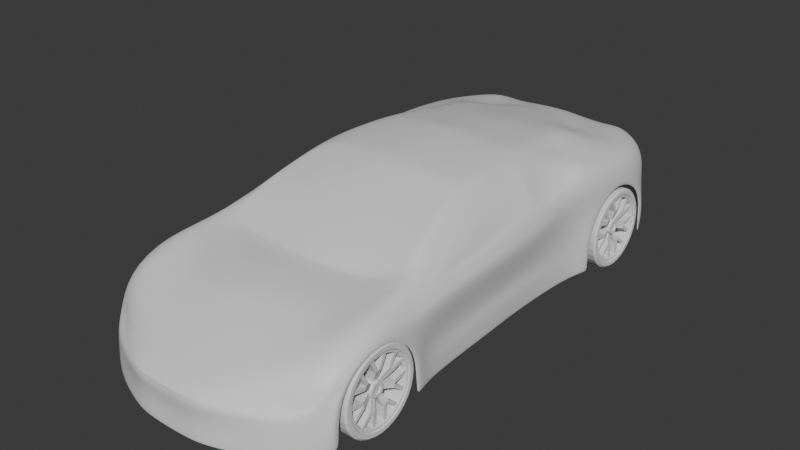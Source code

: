 # Source: Coche061.blend  (saved by Blender 4.3.32; exported with 4.5.12 LTS)
import bpy
from mathutils import Matrix  # noqa: F401  (used for matrix-valued properties, if any)

bpy.ops.wm.read_factory_settings(use_empty=True)
scene = bpy.context.scene
scene.name = 'Scene'

# ---- collections
col_collection = bpy.data.collections.new('Collection'); scene.collection.children.link(col_collection)

# ---- materials (node trees are filled in below, after node groups)
mat_material = bpy.data.materials.new('Material')
mat_material.alpha_threshold = 0.0
mat_material.roughness = 0.5
mat_material.line_color = (0.0, 0.0, 0.0, 1.0)

# ---- material node trees
mat_material.use_nodes = True; mat_material.node_tree.nodes.clear()
_N = mat_material.node_tree.nodes; _L = mat_material.node_tree.links
n0 = _N.new('ShaderNodeOutputMaterial'); n0.name = 'Material Output'; n0.location = (300, 300)
n1 = _N.new('ShaderNodeBsdfPrincipled'); n1.name = 'Principled BSDF'; n1.location = (10, 300)
n1.inputs[3].default_value = 1.45
_L.new(n1.outputs[0], n0.inputs[0])
n0.is_active_output = True

# ---- world
world_world = bpy.data.worlds.new('World'); scene.world = world_world
world_world.use_nodes = True; world_world.node_tree.nodes.clear()
_N = world_world.node_tree.nodes; _L = world_world.node_tree.links
n0 = _N.new('ShaderNodeOutputWorld'); n0.name = 'World Output'; n0.location = (300, 300)
n1 = _N.new('ShaderNodeBackground'); n1.name = 'Background'; n1.location = (10, 300)
n1.inputs[0].default_value = (0.05088, 0.05088, 0.05088, 1.0)
_L.new(n1.outputs[0], n0.inputs[0])
n0.is_active_output = True
world_world.color = (0.05088, 0.05088, 0.05088)
world_world.sun_shadow_jitter_overblur = 0.0

# ---- meshes
me_cube = bpy.data.meshes.new('Cube')
me_cube.from_pydata([(0.5601, 1.375, 0.1929), (0.5991, 1.332, -0.1892), (0.5781, -1.225, -0.05842), (0.6067, -1.248, -0.2698), (0.2222, -1.466, -0.06447), (0.6281, -0.517, -0.2518), (0.616, -0.5021, 0.1835), (0.0, 1.48, -0.1892), (0.0, -1.48, -0.06382), (0.0, -1.481, -0.2826), (0.0, 1.523, 0.1982), (0.2918, 1.468, -0.1873), (0.6082, 0.1556, -0.2502), (0.5962, 0.2997, 0.2368), (0.6071, -0.6337, 0.1725), (0.6555, -0.6279, -0.258), (0.411, 1.154, 0.2955), (0.0, -0.7045, 0.2097), (0.614, -1.164, 0.08646), (0.4055, 1.013, 0.3452), (0.0, -1.184, 0.1139), (0.6555, -1.186, -0.2644), (0.1534, 1.479, -0.1873), (0.62, -0.9106, 0.1929), (0.3768, 0.7999, 0.3587), (0.0, -0.9633, 0.1982), (0.6555, 0.7163, -0.2518), (0.5352, -0.4567, 0.2616), (0.6239, 0.7463, 0.2925), (0.1161, -1.481, -0.2788), (0.4096, 0.3539, 0.4304), (0.619, 1.003, 0.2667), (0.6555, 1.285, -0.2474), (0.4148, 1.468, 0.2641), (0.6077, 1.274, 0.2311), (0.4905, -0.2323, 0.3442), (0.5814, -0.463, 0.2207), (0.4917, -1.357, -0.2832), (0.4762, 1.451, 0.2505), (0.478, 1.409, -0.1756), (0.4294, -1.341, -0.06904), (0.5117, 0.3301, 0.3477), (0.0, 1.468, 0.2707), (0.5769, -0.6032, 0.2234), (0.0, 1.283, 0.3103), (0.547, -1.171, 0.1139), (0.5886, -0.4255, 0.2281), (0.561, -0.9118, 0.2069), (0.6004, -0.4587, 0.1943), (0.5302, 0.7942, 0.324), (0.551, 1.003, 0.3061), (0.0, 0.3539, 0.4906), (0.5562, 1.235, 0.2692), (0.2222, -1.468, -0.2788), (0.2918, 1.51, 0.1922), (0.5006, -0.6233, 0.2083), (0.3504, -1.184, 0.0931), (0.3039, 1.109, 0.302), (0.4529, -0.9087, 0.1797), (0.3284, 1.011, 0.3623), (0.3388, 0.809, 0.3931), (0.5042, -0.4601, 0.3018), (0.3854, 0.3557, 0.4498), (0.2918, 1.455, 0.2633), (0.4542, -0.2305, 0.3851), (0.5991, 1.375, 0.121), (0.6523, -0.517, 0.121), (0.6067, -1.235, -0.08993), (0.0, 1.523, 0.121), (0.0, -1.483, -0.09735), (0.6325, 0.3347, 0.1226), (0.6555, -0.721, 0.07498), (0.6555, -1.126, 0.05278), (0.6555, -0.9171, 0.145), (0.6555, 0.8066, 0.1051), (0.6555, 1.001, 0.1839), (0.6555, 1.215, 0.08491), (0.4917, -1.343, -0.1011), (0.478, 1.451, 0.121), (0.2918, 1.51, 0.1166), (0.2222, -1.469, -0.09732), (0.5991, 1.375, -0.05654), (0.6101, -0.517, -0.06103), (0.6067, -1.241, -0.167), (0.0, 1.523, -0.05654), (0.0, -1.468, -0.1797), (0.5902, 0.2564, -0.06103), (0.6555, -0.6441, -0.05678), (0.6555, -1.186, -0.1027), (0.6555, 0.7154, -0.05742), (0.6555, 1.284, -0.05124), (0.4917, -1.35, -0.1748), (0.478, 1.451, -0.04876), (0.2918, 1.51, -0.05734), (0.2222, -1.455, -0.178), (0.2631, -0.6801, 0.1922), (0.6555, -0.6529, -0.2606), (0.6555, -0.6737, -0.06), (0.6555, -1.158, -0.1016), (0.6555, -1.152, -0.2589), (0.1831, -1.184, 0.1097), (0.6555, 0.7444, -0.05713), (0.6555, 0.738, -0.252), (0.1534, 1.521, 0.1922), (0.1161, -1.48, -0.06447), (0.6555, 1.258, -0.2416), (0.6555, 1.259, -0.05752), (0.6555, 1.198, 0.07012), (0.6555, 1.002, 0.1612), (0.6555, 0.8263, 0.08925), (0.6555, -0.7354, 0.05519), (0.6555, -0.9157, 0.1225), (0.6555, -1.096, 0.0452), (0.163, 1.239, 0.302), (0.2367, -0.9348, 0.1922), (0.5138, 0.2969, 0.3439), (0.206, 0.3548, 0.4726), (0.1534, 1.466, 0.2633), (0.5921, -0.06354, 0.2086), (0.1161, -1.483, -0.09732), (0.1534, 1.521, 0.1166), (0.1534, 1.521, -0.05734), (0.1161, -1.468, -0.178), (0.6069, -0.06826, 0.1993), (0.6189, -0.06556, -0.2518), (0.4457, 9.894e-05, 0.4289), (0.5542, 0.5746, 0.2637), (4.474e-18, -0.02819, 0.4748), (0.4194, 0.001931, 0.4449), (0.6432, -0.06556, 0.121), (0.6009, -0.06556, -0.06103), (0.22, -0.0183, 0.4632), (0.6281, -0.517, -0.1523), (0.6082, 0.2203, -0.1171), (0.6555, -0.6361, -0.1554), (0.6555, 0.7159, -0.1527), (0.6555, -0.6635, -0.1583), (0.6555, 0.7413, -0.1527), (0.6189, -0.07111, -0.1301), (0.5937, 0.5763, 0.2444), (0.6115, 0.592, -0.2568), (0.3929, 0.5804, 0.4055), (0.0, 0.989, 0.3751), (0.3617, 0.586, 0.421), (0.6115, 0.584, 0.1425), (0.6026, 0.5989, -0.0592), (0.6115, 0.594, -0.1483), (0.2604, -0.6388, 0.2125), (0.4664, -0.5895, 0.2264), (0.0, -0.5019, 0.3152), (0.0, -0.6599, 0.2276), (0.0, -0.2899, 0.404), (0.0, -0.07848, 0.4662), (0.2601, -0.4864, 0.3078), (0.4696, -0.4478, 0.3075), (0.2417, -0.2811, 0.3948), (0.4262, -0.2486, 0.3798), (0.396, -0.05234, 0.4402), (0.223, -0.06989, 0.4561), (0.5824, 0.2716, 0.2428), (0.4208, 0.3185, 0.4192), (0.4978, -0.2154, 0.3407), (0.4537, -0.003743, 0.4178), (0.5415, -0.05298, 0.3161), (0.5628, 0.3596, 0.2578), (0.5099, 0.3814, 0.3448), (0.4297, 0.4, 0.4097), (0.404, 0.7501, 0.3534), (0.5244, 0.7456, 0.3262), (0.5779, 0.7081, 0.3015), (0.4167, 0.5778, 0.3902), (0.4968, 0.5796, 0.344), (0.1723, 0.9881, 0.3666), (0.0, 1.229, 0.3204), (0.0, 0.7995, 0.4222), (0.0, 0.6044, 0.451), (0.0, 0.4263, 0.4807), (0.163, 1.209, 0.3217), (0.2643, 1.096, 0.3217), (0.2621, 0.9873, 0.3753), (0.1808, 0.8037, 0.4126), (0.2745, 0.8076, 0.4026), (0.198, 0.4214, 0.4647), (0.3192, 0.4286, 0.4531), (0.3029, 0.6141, 0.4274), (0.1916, 0.6069, 0.4382), (0.5884, 1.375, 0.1569), (0.6351, -0.5082, 0.1522), (0.6012, -1.23, -0.07418), (0.0, 1.523, 0.1596), (0.0, -1.481, -0.08058), (0.6153, 0.3185, 0.1797), (0.6401, -0.6774, 0.1238), (0.6436, -1.145, 0.06962), (0.6466, -0.9138, 0.1689), (0.6486, 0.7765, 0.1988), (0.6461, 1.002, 0.2253), (0.6405, 1.244, 0.158), (0.4694, -1.342, -0.08507), (0.4859, 1.451, 0.1857), (0.3006, 1.51, 0.1544), (0.231, -1.468, -0.08089), (0.1249, -1.481, -0.08089), (0.1623, 1.521, 0.1544), (0.626, -0.06556, 0.1601), (0.6114, 0.5802, 0.1934), (0.6281, -0.517, -0.219), (0.6082, 0.1703, -0.1775), (0.6555, -0.6306, -0.2242), (0.6555, 0.7162, -0.2192), (0.6555, -0.6564, -0.2269), (0.6555, 0.7391, -0.2193), (0.6189, -0.06627, -0.2028), (0.6115, 0.5927, -0.221)], [], [(205, 139, 13, 191), (35, 64, 61, 27), (203, 103, 54, 200), (193, 18, 2, 188), (199, 38, 0, 186), (204, 123, 6, 187), (43, 36, 35, 27), (202, 104, 8, 190), (100, 20, 8, 104), (125, 128, 64, 35), (187, 6, 14, 192), (141, 143, 62, 30), (114, 25, 20, 100), (194, 23, 18, 193), (41, 30, 160, 115), (192, 14, 23, 194), (95, 17, 25, 114), (196, 31, 28, 195), (197, 34, 31, 196), (50, 52, 16, 19), (52, 38, 33, 16), (55, 43, 27, 61), (186, 0, 34, 197), (0, 38, 52, 34), (103, 10, 42, 117), (49, 24, 167, 168), (34, 52, 50, 31), (31, 50, 49, 28), (49, 50, 19, 24), (14, 43, 47, 23), (117, 42, 44, 113), (60, 59, 179, 181), (23, 47, 45, 18), (116, 62, 183, 182), (6, 36, 43, 14), (17, 95, 147, 150), (18, 45, 40, 2), (188, 2, 40, 198), (36, 6, 48, 46), (200, 54, 38, 199), (95, 55, 148, 147), (113, 44, 173, 177), (139, 28, 169, 126), (19, 59, 60, 24), (16, 57, 59, 19), (33, 63, 57, 16), (38, 54, 63, 33), (128, 131, 158, 157), (43, 55, 58, 47), (47, 58, 56, 45), (45, 56, 4, 40), (198, 40, 4, 201), (91, 77, 80, 94), (93, 79, 78, 92), (83, 67, 77, 91), (81, 65, 76, 90), (54, 103, 117, 63), (134, 87, 97, 136), (209, 26, 102, 211), (76, 75, 108, 107), (82, 66, 71, 87), (122, 119, 69, 85), (130, 129, 66, 82), (92, 78, 65, 81), (88, 72, 67, 83), (121, 120, 79, 93), (145, 144, 70, 86), (146, 145, 86, 133), (22, 121, 93, 11), (21, 88, 83, 3), (39, 92, 81, 1), (138, 130, 82, 132), (29, 122, 85, 9), (132, 82, 87, 134), (88, 21, 99, 98), (90, 76, 107, 106), (32, 90, 106, 105), (74, 89, 101, 109), (1, 81, 90, 32), (3, 83, 91, 37), (11, 93, 92, 39), (37, 91, 94, 53), (63, 117, 113, 57), (62, 143, 184, 183), (143, 60, 181, 184), (131, 127, 152, 158), (94, 80, 119, 122), (84, 68, 120, 121), (57, 113, 177, 178), (61, 64, 156, 154), (75, 74, 109, 108), (55, 61, 154, 148), (71, 73, 111, 110), (7, 84, 121, 22), (87, 71, 110, 97), (73, 72, 112, 111), (72, 88, 98, 112), (53, 94, 122, 29), (55, 95, 114, 58), (58, 114, 100, 56), (56, 100, 104, 4), (201, 4, 104, 202), (189, 10, 103, 203), (62, 116, 131, 128), (133, 86, 130, 138), (86, 70, 129, 130), (116, 51, 127, 131), (13, 41, 115, 159), (35, 36, 46, 161), (30, 62, 128, 125), (191, 13, 123, 204), (207, 133, 138, 212), (206, 132, 134, 208), (212, 138, 132, 206), (213, 146, 133, 207), (89, 135, 137, 101), (208, 134, 136, 210), (209, 135, 146, 213), (51, 116, 182, 176), (135, 89, 145, 146), (89, 74, 144, 145), (24, 141, 170, 167), (59, 57, 178, 179), (41, 13, 164, 165), (24, 60, 143, 141), (195, 28, 139, 205), (155, 151, 149, 153), (158, 152, 151, 155), (147, 148, 154, 153), (150, 147, 153, 149), (156, 155, 153, 154), (157, 158, 155, 156), (64, 128, 157, 156), (163, 115, 160, 162), (118, 163, 46, 48), (159, 115, 163, 118), (46, 163, 162, 161), (6, 123, 118, 48), (30, 125, 162, 160), (125, 35, 161, 162), (123, 13, 159, 118), (171, 168, 167, 170), (126, 171, 165, 164), (169, 168, 171, 126), (165, 171, 170, 166), (30, 41, 165, 166), (28, 49, 168, 169), (141, 30, 166, 170), (13, 139, 126, 164), (177, 173, 142, 172), (172, 142, 174, 180), (185, 175, 176, 182), (178, 177, 172, 179), (184, 185, 182, 183), (179, 172, 180, 181), (181, 180, 185, 184), (180, 174, 175, 185), (74, 195, 205, 144), (70, 191, 204, 129), (68, 189, 203, 120), (80, 201, 202, 119), (77, 198, 201, 80), (79, 200, 199, 78), (67, 188, 198, 77), (65, 186, 197, 76), (76, 197, 196, 75), (75, 196, 195, 74), (71, 192, 194, 73), (73, 194, 193, 72), (66, 187, 192, 71), (119, 202, 190, 69), (129, 204, 187, 66), (78, 199, 186, 65), (72, 193, 188, 67), (120, 203, 200, 79), (144, 205, 191, 70), (26, 209, 213, 140), (15, 208, 210, 96), (140, 213, 207, 12), (124, 212, 206, 5), (5, 206, 208, 15), (12, 207, 212, 124), (135, 209, 211, 137)])
me_cube.polygons.foreach_set('use_smooth', [True] * 183)
_k = {(55, 95): 0.89859, (8, 104): 1.0, (4, 40): 1.0, (15, 208): 0.71005, (21, 88): 0.71005, (26, 209): 0.95052, (32, 90): 0.95052, (2, 40): 1.0, (75, 76): 0.95052, (74, 75): 0.95052, (71, 73): 0.71005, (72, 73): 0.71005, (71, 87): 0.71005, (72, 88): 0.71005, (74, 89): 0.95052, (76, 90): 0.95052, (4, 104): 1.0, (17, 95): 0.89859, (87, 134): 0.71005, (89, 135): 0.95052, (134, 208): 0.71005, (135, 209): 0.95052}
me_cube.attributes.new('crease_edge', 'FLOAT', 'EDGE').data.foreach_set('value', [_k.get((min(e.vertices), max(e.vertices)), 0.0) for e in me_cube.edges])
_uv = me_cube.uv_layers.new(name='UVMap')
_uv.uv.foreach_set('vector', [0.6036, 0.5832, 0.625, 0.5832, 0.625, 0.6006, 0.6036, 0.6006, 0.6396, 0.6701, 0.6594, 0.6701, 0.6594, 0.6793, 0.6396, 0.6793, 0.6036, 0.4223, 0.625, 0.4223, 0.625, 0.4656, 0.6036, 0.4656, 0.6036, 0.7247, 0.625, 0.7247, 0.625, 0.75, 0.6036, 0.75, 0.6036, 0.4854, 0.625, 0.4854, 0.625, 0.5, 0.6036, 0.5, 0.6036, 0.6332, 0.625, 0.6332, 0.625, 0.6701, 0.6036, 0.6701, 0.6396, 0.6793, 0.6396, 0.6701, 0.6396, 0.6701, 0.6396, 0.6793, 0.6036, 0.8277, 0.625, 0.8277, 0.625, 0.875, 0.6036, 0.875, 0.7027, 0.7247, 0.75, 0.7247, 0.75, 0.75, 0.7027, 0.75, 0.6396, 0.6332, 0.6594, 0.6332, 0.6594, 0.6701, 0.6396, 0.6701, 0.6036, 0.6701, 0.625, 0.6701, 0.625, 0.6793, 0.6036, 0.6793, 0.6396, 0.5832, 0.6594, 0.5832, 0.6594, 0.6006, 0.6396, 0.6006, 0.7027, 0.7025, 0.75, 0.7025, 0.75, 0.7247, 0.7027, 0.7247, 0.6036, 0.7025, 0.625, 0.7025, 0.625, 0.7247, 0.6036, 0.7247, 0.6396, 0.6006, 0.6396, 0.6006, 0.6396, 0.6006, 0.6396, 0.6006, 0.6036, 0.6793, 0.625, 0.6793, 0.625, 0.7025, 0.6036, 0.7025, 0.7027, 0.6793, 0.75, 0.6793, 0.75, 0.7025, 0.7027, 0.7025, 0.6036, 0.5434, 0.625, 0.5434, 0.625, 0.5663, 0.6036, 0.5663, 0.6036, 0.5215, 0.625, 0.5215, 0.625, 0.5434, 0.6036, 0.5434, 0.6396, 0.5434, 0.6396, 0.5215, 0.6396, 0.5215, 0.6396, 0.5434, 0.6396, 0.5215, 0.6396, 0.5, 0.6396, 0.5, 0.6396, 0.5215, 0.6594, 0.6793, 0.6396, 0.6793, 0.6396, 0.6793, 0.6594, 0.6793, 0.6036, 0.5, 0.625, 0.5, 0.625, 0.5215, 0.6036, 0.5215, 0.625, 0.5, 0.6396, 0.5, 0.6396, 0.5215, 0.625, 0.5215, 0.625, 0.4223, 0.625, 0.375, 0.625, 0.375, 0.625, 0.4223, 0.6396, 0.5663, 0.6396, 0.5663, 0.6396, 0.5663, 0.6396, 0.5663, 0.625, 0.5215, 0.6396, 0.5215, 0.6396, 0.5434, 0.625, 0.5434, 0.625, 0.5434, 0.6396, 0.5434, 0.6396, 0.5663, 0.625, 0.5663, 0.6396, 0.5663, 0.6396, 0.5434, 0.6396, 0.5434, 0.6396, 0.5663, 0.625, 0.6793, 0.6396, 0.6793, 0.6396, 0.7025, 0.625, 0.7025, 0.7027, 0.5, 0.75, 0.5, 0.75, 0.5215, 0.7027, 0.5215, 0.6594, 0.5663, 0.6594, 0.5434, 0.6594, 0.5434, 0.6594, 0.5663, 0.625, 0.7025, 0.6396, 0.7025, 0.6396, 0.7247, 0.625, 0.7247, 0.7027, 0.6006, 0.6594, 0.6006, 0.6594, 0.6006, 0.7027, 0.6006, 0.625, 0.6701, 0.6396, 0.6701, 0.6396, 0.6793, 0.625, 0.6793, 0.75, 0.6793, 0.7027, 0.6793, 0.7027, 0.6793, 0.75, 0.6793, 0.625, 0.7247, 0.6396, 0.7247, 0.6396, 0.75, 0.625, 0.75, 0.6036, 0.75, 0.625, 0.75, 0.625, 0.7646, 0.6036, 0.7646, 0.6396, 0.6701, 0.625, 0.6701, 0.625, 0.6701, 0.6396, 0.6701, 0.6036, 0.4656, 0.625, 0.4656, 0.625, 0.4854, 0.6036, 0.4854, 0.7027, 0.6793, 0.6594, 0.6793, 0.6594, 0.6793, 0.7027, 0.6793, 0.7027, 0.5215, 0.75, 0.5215, 0.75, 0.5215, 0.7027, 0.5215, 0.625, 0.5832, 0.625, 0.5663, 0.625, 0.5663, 0.625, 0.5832, 0.6396, 0.5434, 0.6594, 0.5434, 0.6594, 0.5663, 0.6396, 0.5663, 0.6396, 0.5215, 0.6594, 0.5215, 0.6594, 0.5434, 0.6396, 0.5434, 0.6396, 0.5, 0.6594, 0.5, 0.6594, 0.5215, 0.6396, 0.5215, 0.625, 0.4854, 0.625, 0.4656, 0.625, 0.4656, 0.625, 0.4854, 0.6594, 0.6332, 0.7027, 0.6332, 0.7027, 0.6332, 0.6594, 0.6332, 0.6396, 0.6793, 0.6594, 0.6793, 0.6594, 0.7025, 0.6396, 0.7025, 0.6396, 0.7025, 0.6594, 0.7025, 0.6594, 0.7247, 0.6396, 0.7247, 0.6396, 0.7247, 0.6594, 0.7247, 0.6594, 0.75, 0.6396, 0.75, 0.6036, 0.7646, 0.625, 0.7646, 0.625, 0.7844, 0.6036, 0.7844, 0.4835, 0.7646, 0.5821, 0.7646, 0.5821, 0.7844, 0.4835, 0.7844, 0.4835, 0.4656, 0.5821, 0.4656, 0.5821, 0.4854, 0.4835, 0.4854, 0.4835, 0.75, 0.5821, 0.75, 0.5821, 0.7646, 0.4835, 0.7646, 0.4835, 0.5, 0.5821, 0.5, 0.5821, 0.5215, 0.4835, 0.5215, 0.625, 0.4656, 0.625, 0.4223, 0.625, 0.4223, 0.625, 0.4656, 0.4303, 0.6793, 0.4835, 0.6793, 0.4835, 0.6793, 0.4303, 0.6793, 0.3932, 0.5663, 0.375, 0.5663, 0.375, 0.5663, 0.3932, 0.5663, 0.5821, 0.5215, 0.5821, 0.5434, 0.5821, 0.5434, 0.5821, 0.5215, 0.4835, 0.6701, 0.5821, 0.6701, 0.5821, 0.6793, 0.4835, 0.6793, 0.4835, 0.8277, 0.5821, 0.8277, 0.5821, 0.875, 0.4835, 0.875, 0.4835, 0.6332, 0.5821, 0.6332, 0.5821, 0.6701, 0.4835, 0.6701, 0.4835, 0.4854, 0.5821, 0.4854, 0.5821, 0.5, 0.4835, 0.5, 0.4835, 0.7247, 0.5821, 0.7247, 0.5821, 0.75, 0.4835, 0.75, 0.4835, 0.4223, 0.5821, 0.4223, 0.5821, 0.4656, 0.4835, 0.4656, 0.4835, 0.5832, 0.5821, 0.5832, 0.5821, 0.6006, 0.4835, 0.6006, 0.4303, 0.5832, 0.4835, 0.5832, 0.4835, 0.6006, 0.4303, 0.6006, 0.375, 0.4223, 0.4835, 0.4223, 0.4835, 0.4656, 0.375, 0.4656, 0.375, 0.7247, 0.4835, 0.7247, 0.4835, 0.75, 0.375, 0.75, 0.375, 0.4854, 0.4835, 0.4854, 0.4835, 0.5, 0.375, 0.5, 0.4303, 0.6332, 0.4835, 0.6332, 0.4835, 0.6701, 0.4303, 0.6701, 0.375, 0.8277, 0.4835, 0.8277, 0.4835, 0.875, 0.375, 0.875, 0.4303, 0.6701, 0.4835, 0.6701, 0.4835, 0.6793, 0.4303, 0.6793, 0.4835, 0.7247, 0.375, 0.7247, 0.375, 0.7247, 0.4835, 0.7247, 0.4835, 0.5215, 0.5821, 0.5215, 0.5821, 0.5215, 0.4835, 0.5215, 0.375, 0.5215, 0.4835, 0.5215, 0.4835, 0.5215, 0.375, 0.5215, 0.5821, 0.5663, 0.4835, 0.5663, 0.4835, 0.5663, 0.5821, 0.5663, 0.375, 0.5, 0.4835, 0.5, 0.4835, 0.5215, 0.375, 0.5215, 0.375, 0.75, 0.4835, 0.75, 0.4835, 0.7646, 0.375, 0.7646, 0.375, 0.4656, 0.4835, 0.4656, 0.4835, 0.4854, 0.375, 0.4854, 0.375, 0.7646, 0.4835, 0.7646, 0.4835, 0.7844, 0.375, 0.7844, 0.6594, 0.5, 0.7027, 0.5, 0.7027, 0.5215, 0.6594, 0.5215, 0.6594, 0.6006, 0.6594, 0.5832, 0.6594, 0.5832, 0.6594, 0.6006, 0.6594, 0.5832, 0.6594, 0.5663, 0.6594, 0.5663, 0.6594, 0.5832, 0.7027, 0.6332, 0.75, 0.6332, 0.75, 0.6332, 0.7027, 0.6332, 0.4835, 0.7844, 0.5821, 0.7844, 0.5821, 0.8277, 0.4835, 0.8277, 0.4835, 0.375, 0.5821, 0.375, 0.5821, 0.4223, 0.4835, 0.4223, 0.6594, 0.5215, 0.7027, 0.5215, 0.7027, 0.5215, 0.6594, 0.5215, 0.6594, 0.6793, 0.6594, 0.6701, 0.6594, 0.6701, 0.6594, 0.6793, 0.5821, 0.5434, 0.5821, 0.5663, 0.5821, 0.5663, 0.5821, 0.5434, 0.6594, 0.6793, 0.6594, 0.6793, 0.6594, 0.6793, 0.6594, 0.6793, 0.5821, 0.6793, 0.5821, 0.7025, 0.5821, 0.7025, 0.5821, 0.6793, 0.375, 0.375, 0.4835, 0.375, 0.4835, 0.4223, 0.375, 0.4223, 0.4835, 0.6793, 0.5821, 0.6793, 0.5821, 0.6793, 0.4835, 0.6793, 0.5821, 0.7025, 0.5821, 0.7247, 0.5821, 0.7247, 0.5821, 0.7025, 0.5821, 0.7247, 0.4835, 0.7247, 0.4835, 0.7247, 0.5821, 0.7247, 0.375, 0.7844, 0.4835, 0.7844, 0.4835, 0.8277, 0.375, 0.8277, 0.6594, 0.6793, 0.7027, 0.6793, 0.7027, 0.7025, 0.6594, 0.7025, 0.6594, 0.7025, 0.7027, 0.7025, 0.7027, 0.7247, 0.6594, 0.7247, 0.6594, 0.7247, 0.7027, 0.7247, 0.7027, 0.75, 0.6594, 0.75, 0.6036, 0.7844, 0.625, 0.7844, 0.625, 0.8277, 0.6036, 0.8277, 0.6036, 0.375, 0.625, 0.375, 0.625, 0.4223, 0.6036, 0.4223, 0.6594, 0.6006, 0.7027, 0.6006, 0.7027, 0.6332, 0.6594, 0.6332, 0.4303, 0.6006, 0.4835, 0.6006, 0.4835, 0.6332, 0.4303, 0.6332, 0.4835, 0.6006, 0.5821, 0.6006, 0.5821, 0.6332, 0.4835, 0.6332, 0.7027, 0.6006, 0.75, 0.6006, 0.75, 0.6332, 0.7027, 0.6332, 0.625, 0.6006, 0.6396, 0.6006, 0.6396, 0.6006, 0.625, 0.6006, 0.6396, 0.6701, 0.6396, 0.6701, 0.6396, 0.6701, 0.6396, 0.6701, 0.6396, 0.6006, 0.6594, 0.6006, 0.6594, 0.6332, 0.6396, 0.6332, 0.6036, 0.6006, 0.625, 0.6006, 0.625, 0.6332, 0.6036, 0.6332, 0.3932, 0.6006, 0.4303, 0.6006, 0.4303, 0.6332, 0.3932, 0.6332, 0.3932, 0.6701, 0.4303, 0.6701, 0.4303, 0.6793, 0.3932, 0.6793, 0.3932, 0.6332, 0.4303, 0.6332, 0.4303, 0.6701, 0.3932, 0.6701, 0.3932, 0.5832, 0.4303, 0.5832, 0.4303, 0.6006, 0.3932, 0.6006, 0.4835, 0.5663, 0.4303, 0.5663, 0.4303, 0.5663, 0.4835, 0.5663, 0.3932, 0.6793, 0.4303, 0.6793, 0.4303, 0.6793, 0.3932, 0.6793, 0.3932, 0.5663, 0.4303, 0.5663, 0.4303, 0.5832, 0.3932, 0.5832, 0.75, 0.6006, 0.7027, 0.6006, 0.7027, 0.6006, 0.75, 0.6006, 0.4303, 0.5663, 0.4835, 0.5663, 0.4835, 0.5832, 0.4303, 0.5832, 0.4835, 0.5663, 0.5821, 0.5663, 0.5821, 0.5832, 0.4835, 0.5832, 0.6396, 0.5663, 0.6396, 0.5832, 0.6396, 0.5832, 0.6396, 0.5663, 0.6594, 0.5434, 0.6594, 0.5215, 0.6594, 0.5215, 0.6594, 0.5434, 0.6396, 0.6006, 0.625, 0.6006, 0.625, 0.6006, 0.6396, 0.6006, 0.6396, 0.5663, 0.6594, 0.5663, 0.6594, 0.5832, 0.6396, 0.5832, 0.6036, 0.5663, 0.625, 0.5663, 0.625, 0.5832, 0.6036, 0.5832, 0.7027, 0.6701, 0.75, 0.6701, 0.75, 0.6793, 0.7027, 0.6793, 0.7027, 0.6332, 0.75, 0.6332, 0.75, 0.6701, 0.7027, 0.6701, 0.7027, 0.6793, 0.6594, 0.6793, 0.6594, 0.6793, 0.7027, 0.6793, 0.75, 0.6793, 0.7027, 0.6793, 0.7027, 0.6793, 0.75, 0.6793, 0.6594, 0.6701, 0.7027, 0.6701, 0.7027, 0.6793, 0.6594, 0.6793, 0.6594, 0.6332, 0.7027, 0.6332, 0.7027, 0.6701, 0.6594, 0.6701, 0.6594, 0.6701, 0.6594, 0.6332, 0.6594, 0.6332, 0.6594, 0.6701, 0.6396, 0.6332, 0.6396, 0.6006, 0.6396, 0.6006, 0.6396, 0.6332, 0.625, 0.6332, 0.6396, 0.6332, 0.6396, 0.6701, 0.625, 0.6701, 0.625, 0.6006, 0.6396, 0.6006, 0.6396, 0.6332, 0.625, 0.6332, 0.6396, 0.6701, 0.6396, 0.6332, 0.6396, 0.6332, 0.6396, 0.6701, 0.625, 0.6701, 0.625, 0.6332, 0.625, 0.6332, 0.625, 0.6701, 0.6396, 0.6006, 0.6396, 0.6332, 0.6396, 0.6332, 0.6396, 0.6006, 0.6396, 0.6332, 0.6396, 0.6701, 0.6396, 0.6701, 0.6396, 0.6332, 0.625, 0.6332, 0.625, 0.6006, 0.625, 0.6006, 0.625, 0.6332, 0.6396, 0.5832, 0.6396, 0.5663, 0.6396, 0.5663, 0.6396, 0.5832, 0.625, 0.5832, 0.6396, 0.5832, 0.6396, 0.6006, 0.625, 0.6006, 0.625, 0.5663, 0.6396, 0.5663, 0.6396, 0.5832, 0.625, 0.5832, 0.6396, 0.6006, 0.6396, 0.5832, 0.6396, 0.5832, 0.6396, 0.6006, 0.6396, 0.6006, 0.6396, 0.6006, 0.6396, 0.6006, 0.6396, 0.6006, 0.625, 0.5663, 0.6396, 0.5663, 0.6396, 0.5663, 0.625, 0.5663, 0.6396, 0.5832, 0.6396, 0.6006, 0.6396, 0.6006, 0.6396, 0.5832, 0.625, 0.6006, 0.625, 0.5832, 0.625, 0.5832, 0.625, 0.6006, 0.7027, 0.5215, 0.75, 0.5215, 0.75, 0.5434, 0.7027, 0.5434, 0.7027, 0.5434, 0.75, 0.5434, 0.75, 0.5663, 0.7027, 0.5663, 0.7027, 0.5832, 0.7499, 0.5832, 0.75, 0.6006, 0.7027, 0.6006, 0.6594, 0.5215, 0.7027, 0.5215, 0.7027, 0.5434, 0.6594, 0.5434, 0.6594, 0.5832, 0.7027, 0.5832, 0.7027, 0.6006, 0.6594, 0.6006, 0.6594, 0.5434, 0.7027, 0.5434, 0.7027, 0.5663, 0.6594, 0.5663, 0.6594, 0.5663, 0.7027, 0.5663, 0.7027, 0.5832, 0.6594, 0.5832, 0.7027, 0.5663, 0.75, 0.5663, 0.7499, 0.5832, 0.7027, 0.5832, 0.5821, 0.5663, 0.6036, 0.5663, 0.6036, 0.5832, 0.5821, 0.5832, 0.5821, 0.6006, 0.6036, 0.6006, 0.6036, 0.6332, 0.5821, 0.6332, 0.5821, 0.375, 0.6036, 0.375, 0.6036, 0.4223, 0.5821, 0.4223, 0.5821, 0.7844, 0.6036, 0.7844, 0.6036, 0.8277, 0.5821, 0.8277, 0.5821, 0.7646, 0.6036, 0.7646, 0.6036, 0.7844, 0.5821, 0.7844, 0.5821, 0.4656, 0.6036, 0.4656, 0.6036, 0.4854, 0.5821, 0.4854, 0.5821, 0.75, 0.6036, 0.75, 0.6036, 0.7646, 0.5821, 0.7646, 0.5821, 0.5, 0.6036, 0.5, 0.6036, 0.5215, 0.5821, 0.5215, 0.5821, 0.5215, 0.6036, 0.5215, 0.6036, 0.5434, 0.5821, 0.5434, 0.5821, 0.5434, 0.6036, 0.5434, 0.6036, 0.5663, 0.5821, 0.5663, 0.5821, 0.6793, 0.6036, 0.6793, 0.6036, 0.7025, 0.5821, 0.7025, 0.5821, 0.7025, 0.6036, 0.7025, 0.6036, 0.7247, 0.5821, 0.7247, 0.5821, 0.6701, 0.6036, 0.6701, 0.6036, 0.6793, 0.5821, 0.6793, 0.5821, 0.8277, 0.6036, 0.8277, 0.6036, 0.875, 0.5821, 0.875, 0.5821, 0.6332, 0.6036, 0.6332, 0.6036, 0.6701, 0.5821, 0.6701, 0.5821, 0.4854, 0.6036, 0.4854, 0.6036, 0.5, 0.5821, 0.5, 0.5821, 0.7247, 0.6036, 0.7247, 0.6036, 0.75, 0.5821, 0.75, 0.5821, 0.4223, 0.6036, 0.4223, 0.6036, 0.4656, 0.5821, 0.4656, 0.5821, 0.5832, 0.6036, 0.5832, 0.6036, 0.6006, 0.5821, 0.6006, 0.375, 0.5663, 0.3932, 0.5663, 0.3932, 0.5832, 0.375, 0.5832, 0.375, 0.6793, 0.3932, 0.6793, 0.3932, 0.6793, 0.375, 0.6793, 0.375, 0.5832, 0.3932, 0.5832, 0.3932, 0.6006, 0.375, 0.6006, 0.375, 0.6332, 0.3932, 0.6332, 0.3932, 0.6701, 0.375, 0.6701, 0.375, 0.6701, 0.3932, 0.6701, 0.3932, 0.6793, 0.375, 0.6793, 0.375, 0.6006, 0.3932, 0.6006, 0.3932, 0.6332, 0.375, 0.6332, 0.4303, 0.5663, 0.3932, 0.5663, 0.3932, 0.5663, 0.4303, 0.5663])
me_cube.materials.append(mat_material)
me_cube.use_mirror_vertex_groups = False
me_cube.update()
me_cylinder = bpy.data.meshes.new('Cylinder')
me_cylinder.from_pydata([(0.4824, -0.7359, -0.1108), (0.6694, -0.7359, -0.1108), (0.4824, -0.7401, -0.1536), (0.6694, -0.7401, -0.1536), (0.4824, -0.7526, -0.1948), (0.6694, -0.7526, -0.1948), (0.4824, -0.7729, -0.2328), (0.6694, -0.7729, -0.2328), (0.4824, -0.8002, -0.266), (0.6694, -0.8002, -0.266), (0.4824, -0.8335, -0.2934), (0.6694, -0.8335, -0.2934), (0.4824, -0.8715, -0.3136), (0.6694, -0.8715, -0.3136), (0.4824, -0.9126, -0.3261), (0.6694, -0.9126, -0.3261), (0.4824, -0.9555, -0.3304), (0.6694, -0.9555, -0.3304), (0.4824, -0.9983, -0.3261), (0.6694, -0.9983, -0.3261), (0.4824, -1.04, -0.3136), (0.6694, -1.04, -0.3136), (0.4824, -1.077, -0.2934), (0.6694, -1.077, -0.2934), (0.4824, -1.111, -0.266), (0.6694, -1.111, -0.266), (0.4824, -1.138, -0.2328), (0.6694, -1.138, -0.2328), (0.4824, -1.158, -0.1948), (0.6694, -1.158, -0.1948), (0.4824, -1.171, -0.1536), (0.6694, -1.171, -0.1536), (0.4824, -1.175, -0.1108), (0.6694, -1.175, -0.1108), (0.4824, -1.171, -0.06794), (0.6694, -1.171, -0.06794), (0.4824, -1.158, -0.02674), (0.6694, -1.158, -0.02674), (0.4824, -1.138, 0.01122), (0.6694, -1.138, 0.01122), (0.4824, -1.111, 0.0445), (0.6694, -1.111, 0.0445), (0.4824, -1.077, 0.07181), (0.6694, -1.077, 0.07181), (0.4824, -1.04, 0.0921), (0.6694, -1.04, 0.0921), (0.4824, -0.9983, 0.1046), (0.6694, -0.9983, 0.1046), (0.4824, -0.9555, 0.1088), (0.6694, -0.9555, 0.1088), (0.4824, -0.9126, 0.1046), (0.6694, -0.9126, 0.1046), (0.4824, -0.8715, 0.0921), (0.6694, -0.8715, 0.0921), (0.4824, -0.8335, 0.07181), (0.6694, -0.8335, 0.07181), (0.4824, -0.8002, 0.0445), (0.6694, -0.8002, 0.0445), (0.4824, -0.7729, 0.01122), (0.6694, -0.7729, 0.01122), (0.4824, -0.7526, -0.02674), (0.6694, -0.7526, -0.02674), (0.4824, -0.7401, -0.06794), (0.6694, -0.7401, -0.06794), (0.4887, -0.7507, -0.1108), (0.6631, -0.7507, -0.1108), (0.4887, -0.7547, -0.1507), (0.6631, -0.7547, -0.1507), (0.4887, -0.7663, -0.1891), (0.6631, -0.7663, -0.1891), (0.4887, -0.7852, -0.2245), (0.6631, -0.7852, -0.2245), (0.4887, -0.8107, -0.2556), (0.6631, -0.8107, -0.2556), (0.4887, -0.8417, -0.281), (0.6631, -0.8417, -0.281), (0.4887, -0.8771, -0.3), (0.6631, -0.8771, -0.3), (0.4887, -0.9155, -0.3116), (0.6631, -0.9155, -0.3116), (0.4887, -0.9555, -0.3155), (0.6631, -0.9555, -0.3155), (0.4887, -0.9954, -0.3116), (0.6631, -0.9954, -0.3116), (0.4887, -1.034, -0.3), (0.6631, -1.034, -0.3), (0.4887, -1.069, -0.281), (0.6631, -1.069, -0.281), (0.4887, -1.1, -0.2556), (0.6631, -1.1, -0.2556), (0.4887, -1.126, -0.2245), (0.6631, -1.126, -0.2245), (0.4887, -1.145, -0.1891), (0.6631, -1.145, -0.1891), (0.4887, -1.156, -0.1507), (0.6631, -1.156, -0.1507), (0.4887, -1.16, -0.1108), (0.6631, -1.16, -0.1108), (0.4887, -1.156, -0.07083), (0.6631, -1.156, -0.07083), (0.4887, -1.145, -0.03241), (0.6631, -1.145, -0.03241), (0.4887, -1.126, 0.002987), (0.6631, -1.126, 0.002987), (0.4887, -1.1, 0.03402), (0.6631, -1.1, 0.03402), (0.4887, -1.069, 0.05948), (0.6631, -1.069, 0.05948), (0.4887, -1.034, 0.0784), (0.6631, -1.034, 0.0784), (0.4887, -0.9954, 0.09006), (0.6631, -0.9954, 0.09006), (0.4887, -0.9555, 0.09399), (0.6631, -0.9555, 0.09399), (0.4887, -0.9155, 0.09006), (0.6631, -0.9155, 0.09006), (0.4887, -0.8771, 0.0784), (0.6631, -0.8771, 0.0784), (0.4887, -0.8417, 0.05948), (0.6631, -0.8417, 0.05948), (0.4887, -0.8107, 0.03402), (0.6631, -0.8107, 0.03402), (0.4887, -0.7852, 0.002987), (0.6631, -0.7852, 0.002987), (0.4887, -0.7663, -0.03241), (0.6631, -0.7663, -0.03241), (0.4887, -0.7547, -0.07083), (0.6631, -0.7547, -0.07083)], [], [(0, 1, 3, 2), (2, 3, 5, 4), (4, 5, 7, 6), (6, 7, 9, 8), (8, 9, 11, 10), (10, 11, 13, 12), (12, 13, 15, 14), (14, 15, 17, 16), (16, 17, 19, 18), (18, 19, 21, 20), (20, 21, 23, 22), (22, 23, 25, 24), (24, 25, 27, 26), (26, 27, 29, 28), (28, 29, 31, 30), (30, 31, 33, 32), (32, 33, 35, 34), (34, 35, 37, 36), (36, 37, 39, 38), (38, 39, 41, 40), (40, 41, 43, 42), (42, 43, 45, 44), (44, 45, 47, 46), (46, 47, 49, 48), (48, 49, 51, 50), (50, 51, 53, 52), (52, 53, 55, 54), (54, 55, 57, 56), (56, 57, 59, 58), (58, 59, 61, 60), (60, 61, 63, 62), (62, 63, 1, 0), (64, 65, 67, 66), (66, 67, 69, 68), (68, 69, 71, 70), (70, 71, 73, 72), (72, 73, 75, 74), (74, 75, 77, 76), (76, 77, 79, 78), (78, 79, 81, 80), (80, 81, 83, 82), (82, 83, 85, 84), (84, 85, 87, 86), (86, 87, 89, 88), (88, 89, 91, 90), (90, 91, 93, 92), (92, 93, 95, 94), (94, 95, 97, 96), (96, 97, 99, 98), (98, 99, 101, 100), (100, 101, 103, 102), (102, 103, 105, 104), (104, 105, 107, 106), (106, 107, 109, 108), (108, 109, 111, 110), (110, 111, 113, 112), (112, 113, 115, 114), (114, 115, 117, 116), (116, 117, 119, 118), (118, 119, 121, 120), (120, 121, 123, 122), (122, 123, 125, 124), (124, 125, 127, 126), (126, 127, 65, 64)])
_uv = me_cylinder.uv_layers.new(name='UVMap')
_uv.uv.foreach_set('vector', [1.0, 0.5, 1.0, 1.0, 0.9688, 1.0, 0.9688, 0.5, 0.9688, 0.5, 0.9688, 1.0, 0.9375, 1.0, 0.9375, 0.5, 0.9375, 0.5, 0.9375, 1.0, 0.9062, 1.0, 0.9062, 0.5, 0.9062, 0.5, 0.9062, 1.0, 0.875, 1.0, 0.875, 0.5, 0.875, 0.5, 0.875, 1.0, 0.8438, 1.0, 0.8438, 0.5, 0.8438, 0.5, 0.8438, 1.0, 0.8125, 1.0, 0.8125, 0.5, 0.8125, 0.5, 0.8125, 1.0, 0.7812, 1.0, 0.7812, 0.5, 0.7812, 0.5, 0.7812, 1.0, 0.75, 1.0, 0.75, 0.5, 0.75, 0.5, 0.75, 1.0, 0.7188, 1.0, 0.7188, 0.5, 0.7188, 0.5, 0.7188, 1.0, 0.6875, 1.0, 0.6875, 0.5, 0.6875, 0.5, 0.6875, 1.0, 0.6562, 1.0, 0.6562, 0.5, 0.6562, 0.5, 0.6562, 1.0, 0.625, 1.0, 0.625, 0.5, 0.625, 0.5, 0.625, 1.0, 0.5938, 1.0, 0.5938, 0.5, 0.5938, 0.5, 0.5938, 1.0, 0.5625, 1.0, 0.5625, 0.5, 0.5625, 0.5, 0.5625, 1.0, 0.5312, 1.0, 0.5312, 0.5, 0.5312, 0.5, 0.5312, 1.0, 0.5, 1.0, 0.5, 0.5, 0.5, 0.5, 0.5, 1.0, 0.4688, 1.0, 0.4688, 0.5, 0.4688, 0.5, 0.4688, 1.0, 0.4375, 1.0, 0.4375, 0.5, 0.4375, 0.5, 0.4375, 1.0, 0.4062, 1.0, 0.4062, 0.5, 0.4062, 0.5, 0.4062, 1.0, 0.375, 1.0, 0.375, 0.5, 0.375, 0.5, 0.375, 1.0, 0.3438, 1.0, 0.3438, 0.5, 0.3438, 0.5, 0.3438, 1.0, 0.3125, 1.0, 0.3125, 0.5, 0.3125, 0.5, 0.3125, 1.0, 0.2812, 1.0, 0.2812, 0.5, 0.2812, 0.5, 0.2812, 1.0, 0.25, 1.0, 0.25, 0.5, 0.25, 0.5, 0.25, 1.0, 0.2188, 1.0, 0.2188, 0.5, 0.2188, 0.5, 0.2188, 1.0, 0.1875, 1.0, 0.1875, 0.5, 0.1875, 0.5, 0.1875, 1.0, 0.1562, 1.0, 0.1562, 0.5, 0.1562, 0.5, 0.1562, 1.0, 0.125, 1.0, 0.125, 0.5, 0.125, 0.5, 0.125, 1.0, 0.09375, 1.0, 0.09375, 0.5, 0.09375, 0.5, 0.09375, 1.0, 0.0625, 1.0, 0.0625, 0.5, 0.0625, 0.5, 0.0625, 1.0, 0.03125, 1.0, 0.03125, 0.5, 0.03125, 0.5, 0.03125, 1.0, 0.0, 1.0, 0.0, 0.5, 1.0, 0.5, 1.0, 1.0, 0.9688, 1.0, 0.9688, 0.5, 0.9688, 0.5, 0.9688, 1.0, 0.9375, 1.0, 0.9375, 0.5, 0.9375, 0.5, 0.9375, 1.0, 0.9062, 1.0, 0.9062, 0.5, 0.9062, 0.5, 0.9062, 1.0, 0.875, 1.0, 0.875, 0.5, 0.875, 0.5, 0.875, 1.0, 0.8438, 1.0, 0.8438, 0.5, 0.8438, 0.5, 0.8438, 1.0, 0.8125, 1.0, 0.8125, 0.5, 0.8125, 0.5, 0.8125, 1.0, 0.7812, 1.0, 0.7812, 0.5, 0.7812, 0.5, 0.7812, 1.0, 0.75, 1.0, 0.75, 0.5, 0.75, 0.5, 0.75, 1.0, 0.7188, 1.0, 0.7188, 0.5, 0.7188, 0.5, 0.7188, 1.0, 0.6875, 1.0, 0.6875, 0.5, 0.6875, 0.5, 0.6875, 1.0, 0.6562, 1.0, 0.6562, 0.5, 0.6562, 0.5, 0.6562, 1.0, 0.625, 1.0, 0.625, 0.5, 0.625, 0.5, 0.625, 1.0, 0.5938, 1.0, 0.5938, 0.5, 0.5938, 0.5, 0.5938, 1.0, 0.5625, 1.0, 0.5625, 0.5, 0.5625, 0.5, 0.5625, 1.0, 0.5312, 1.0, 0.5312, 0.5, 0.5312, 0.5, 0.5312, 1.0, 0.5, 1.0, 0.5, 0.5, 0.5, 0.5, 0.5, 1.0, 0.4688, 1.0, 0.4688, 0.5, 0.4688, 0.5, 0.4688, 1.0, 0.4375, 1.0, 0.4375, 0.5, 0.4375, 0.5, 0.4375, 1.0, 0.4062, 1.0, 0.4062, 0.5, 0.4062, 0.5, 0.4062, 1.0, 0.375, 1.0, 0.375, 0.5, 0.375, 0.5, 0.375, 1.0, 0.3438, 1.0, 0.3438, 0.5, 0.3438, 0.5, 0.3438, 1.0, 0.3125, 1.0, 0.3125, 0.5, 0.3125, 0.5, 0.3125, 1.0, 0.2812, 1.0, 0.2812, 0.5, 0.2812, 0.5, 0.2812, 1.0, 0.25, 1.0, 0.25, 0.5, 0.25, 0.5, 0.25, 1.0, 0.2188, 1.0, 0.2188, 0.5, 0.2188, 0.5, 0.2188, 1.0, 0.1875, 1.0, 0.1875, 0.5, 0.1875, 0.5, 0.1875, 1.0, 0.1562, 1.0, 0.1562, 0.5, 0.1562, 0.5, 0.1562, 1.0, 0.125, 1.0, 0.125, 0.5, 0.125, 0.5, 0.125, 1.0, 0.09375, 1.0, 0.09375, 0.5, 0.09375, 0.5, 0.09375, 1.0, 0.0625, 1.0, 0.0625, 0.5, 0.0625, 0.5, 0.0625, 1.0, 0.03125, 1.0, 0.03125, 0.5, 0.03125, 0.5, 0.03125, 1.0, 0.0, 1.0, 0.0, 0.5])
me_cylinder.update()
me_cylinder_001 = bpy.data.meshes.new('Cylinder.001')
me_cylinder_001.from_pydata([(0.5544, -0.9147, -0.1034), (0.6387, -0.9147, -0.1034), (0.5544, -0.9154, -0.116), (0.6387, -0.9154, -0.116), (0.5544, -0.9198, -0.1278), (0.6387, -0.9198, -0.1278), (0.5544, -0.9274, -0.1378), (0.6387, -0.9274, -0.1378), (0.5544, -0.9377, -0.1451), (0.6387, -0.9377, -0.1451), (0.5544, -0.9496, -0.149), (0.6387, -0.9496, -0.149), (0.5544, -0.9622, -0.1493), (0.6387, -0.9622, -0.1493), (0.5544, -0.9742, -0.1458), (0.6387, -0.9742, -0.1458), (0.5544, -0.9848, -0.1389), (0.6387, -0.9848, -0.1389), (0.5544, -0.9928, -0.1293), (0.6387, -0.9928, -0.1293), (0.5544, -0.9976, -0.1177), (0.6387, -0.9976, -0.1177), (0.5544, -0.9988, -0.1051), (0.6387, -0.9988, -0.1051), (0.5544, -0.9963, -0.09284), (0.6387, -0.9963, -0.09284), (0.5544, -0.9902, -0.08183), (0.6387, -0.9902, -0.08183), (0.5544, -0.9812, -0.07309), (0.6387, -0.9812, -0.07309), (0.5544, -0.97, -0.06741), (0.6387, -0.97, -0.06741), (0.5544, -0.9576, -0.06529), (0.6387, -0.9576, -0.06529), (0.5544, -0.9451, -0.06691), (0.6387, -0.9451, -0.06691), (0.5544, -0.9337, -0.07213), (0.6387, -0.9337, -0.07213), (0.5544, -0.9243, -0.08049), (0.6387, -0.9243, -0.08049), (0.5544, -0.9178, -0.09125), (0.6387, -0.9178, -0.09125), (0.5345, -0.8574, -0.1093), (0.5345, -0.8584, -0.1278), (0.6586, -0.8584, -0.1278), (0.6586, -0.8574, -0.1093), (0.5345, -0.8649, -0.1451), (0.6586, -0.8649, -0.1451), (0.6586, -0.8963, -0.1862), (0.5345, -0.8963, -0.1862), (0.5345, -0.9114, -0.197), (0.6586, -0.9114, -0.197), (0.5345, -0.9289, -0.2028), (0.6586, -0.9289, -0.2028), (0.6586, -0.9806, -0.2038), (0.5345, -0.9806, -0.2038), (0.5345, -0.9984, -0.1987), (0.6586, -0.9984, -0.1987), (0.5345, -1.014, -0.1886), (0.6586, -1.014, -0.1886), (0.6586, -1.047, -0.1488), (0.5345, -1.047, -0.1488), (0.5345, -1.054, -0.1318), (0.6586, -1.054, -0.1318), (0.5345, -1.056, -0.1133), (0.6586, -1.056, -0.1133), (0.6586, -1.045, -0.06269), (0.5345, -1.045, -0.06269), (0.5345, -1.036, -0.04648), (0.6586, -1.036, -0.04648), (0.5345, -1.023, -0.03362), (0.6586, -1.023, -0.03362), (0.6586, -0.977, -0.01024), (0.5345, -0.977, -0.01024), (0.5345, -0.9588, -0.007111), (0.6586, -0.9588, -0.007111), (0.5345, -0.9404, -0.009497), (0.6586, -0.9404, -0.009497), (0.6586, -0.8934, -0.03099), (0.5345, -0.8934, -0.03099), (0.5345, -0.8795, -0.0433), (0.6586, -0.8795, -0.0433), (0.5345, -0.87, -0.05913), (0.6586, -0.87, -0.05913), (0.5345, -0.7882, -0.09207), (0.6586, -0.7882, -0.09207), (0.6586, -0.7893, -0.1105), (0.5345, -0.7893, -0.1105), (0.5345, -0.8024, -0.1708), (0.6586, -0.8024, -0.1708), (0.6586, -0.8088, -0.1882), (0.5345, -0.8088, -0.1882), (0.5345, -0.844, -0.2306), (0.6586, -0.844, -0.2306), (0.6586, -0.859, -0.2413), (0.5345, -0.859, -0.2413), (0.5345, -0.9103, -0.2672), (0.6586, -0.9103, -0.2672), (0.6586, -0.9279, -0.273), (0.5345, -0.9279, -0.273), (0.5345, -0.9816, -0.2777), (0.6586, -0.9816, -0.2777), (0.6586, -0.9994, -0.2726), (0.5345, -0.9994, -0.2726), (0.5345, -1.051, -0.2441), (0.6586, -1.051, -0.2441), (0.6586, -1.066, -0.234), (0.5345, -1.066, -0.234), (0.5345, -1.103, -0.1939), (0.6586, -1.103, -0.1939), (0.6586, -1.11, -0.1768), (0.5345, -1.11, -0.1768), (0.5345, -1.122, -0.118), (0.6586, -1.122, -0.118), (0.6586, -1.124, -0.0996), (0.5345, -1.124, -0.0996), (0.5345, -1.112, -0.04744), (0.6586, -1.112, -0.04744), (0.6586, -1.103, -0.03124), (0.5345, -1.103, -0.03124), (0.5345, -1.069, 0.01548), (0.6586, -1.069, 0.01548), (0.6586, -1.056, 0.02834), (0.5345, -1.056, 0.02834), (0.5345, -1.007, 0.0524), (0.6586, -1.007, 0.0524), (0.6586, -0.9885, 0.05553), (0.5345, -0.9885, 0.05553), (0.5345, -0.9276, 0.05671), (0.6586, -0.9276, 0.05671), (0.6586, -0.9092, 0.05432), (0.5345, -0.9092, 0.05432), (0.5345, -0.8609, 0.03051), (0.6586, -0.8609, 0.03051), (0.6586, -0.8471, 0.0182), (0.5345, -0.8471, 0.0182), (0.5345, -0.8125, -0.02413), (0.6586, -0.8125, -0.02413), (0.6586, -0.8029, -0.03996), (0.5345, -0.8029, -0.03996), (0.6506, -0.9189, -0.1153), (0.6506, -0.9183, -0.1038), (0.6506, -0.9229, -0.1261), (0.6506, -0.9299, -0.1352), (0.6506, -0.9393, -0.1419), (0.6506, -0.9502, -0.1455), (0.6506, -0.9617, -0.1457), (0.6506, -0.9728, -0.1426), (0.6506, -0.9824, -0.1363), (0.6506, -0.9897, -0.1274), (0.6506, -0.9942, -0.1168), (0.6506, -0.9953, -0.1053), (0.6506, -0.9929, -0.09408), (0.6506, -0.9874, -0.084), (0.6506, -0.9791, -0.07601), (0.6506, -0.9688, -0.07081), (0.6506, -0.9575, -0.06886), (0.6506, -0.9461, -0.07034), (0.6506, -0.9356, -0.07512), (0.6506, -0.927, -0.08278), (0.6506, -0.9211, -0.09262), (0.6506, -0.9338, -0.1122), (0.6506, -0.9334, -0.1052), (0.6506, -0.9362, -0.1187), (0.6506, -0.9405, -0.1243), (0.6506, -0.9461, -0.1283), (0.6506, -0.9528, -0.1305), (0.6506, -0.9597, -0.1306), (0.6506, -0.9664, -0.1287), (0.6506, -0.9723, -0.1249), (0.6506, -0.9767, -0.1195), (0.6506, -0.9794, -0.1131), (0.6506, -0.9801, -0.1062), (0.6506, -0.9787, -0.09935), (0.6506, -0.9753, -0.09324), (0.6506, -0.9703, -0.0884), (0.6506, -0.9641, -0.08525), (0.6506, -0.9572, -0.08407), (0.6506, -0.9503, -0.08497), (0.6506, -0.9439, -0.08786), (0.6506, -0.9387, -0.0925), (0.6506, -0.9351, -0.09846), (0.644, -0.936, -0.1117), (0.644, -0.9356, -0.1054), (0.644, -0.9382, -0.1177), (0.644, -0.942, -0.1227), (0.644, -0.9471, -0.1263), (0.644, -0.9531, -0.1283), (0.644, -0.9595, -0.1285), (0.644, -0.9655, -0.1267), (0.644, -0.9708, -0.1233), (0.644, -0.9748, -0.1184), (0.644, -0.9773, -0.1126), (0.644, -0.9779, -0.1063), (0.644, -0.9766, -0.1001), (0.644, -0.9735, -0.09458), (0.644, -0.969, -0.09019), (0.644, -0.9634, -0.08733), (0.644, -0.9571, -0.08627), (0.644, -0.9509, -0.08708), (0.644, -0.9451, -0.0897), (0.644, -0.9404, -0.0939), (0.644, -0.9372, -0.09931), (0.6586, -0.7816, -0.09243), (0.5345, -0.7816, -0.09243), (0.6586, -0.7826, -0.1109), (0.5345, -0.7826, -0.1109), (0.6586, -0.7961, -0.1731), (0.5345, -0.7961, -0.1731), (0.6586, -0.8025, -0.1905), (0.5345, -0.8025, -0.1905), (0.6586, -0.8401, -0.236), (0.5345, -0.8401, -0.236), (0.6586, -0.8552, -0.2468), (0.5345, -0.8552, -0.2468), (0.6586, -0.9082, -0.2736), (0.5345, -0.9082, -0.2736), (0.6586, -0.9258, -0.2794), (0.5345, -0.9258, -0.2794), (0.6586, -0.9835, -0.2841), (0.5345, -0.9835, -0.2841), (0.6586, -1.001, -0.279), (0.5345, -1.001, -0.279), (0.6586, -1.054, -0.2497), (0.5345, -1.054, -0.2497), (0.6586, -1.07, -0.2396), (0.5345, -1.07, -0.2396), (0.6586, -1.109, -0.1964), (0.5345, -1.109, -0.1964), (0.6586, -1.117, -0.1794), (0.5345, -1.117, -0.1794), (0.6586, -1.129, -0.1187), (0.5345, -1.129, -0.1187), (0.6586, -1.131, -0.1002), (0.5345, -1.131, -0.1002), (0.6586, -1.118, -0.04423), (0.5345, -1.118, -0.04423), (0.6586, -1.109, -0.02802), (0.5345, -1.109, -0.02802), (0.6586, -1.074, 0.02027), (0.5345, -1.074, 0.02027), (0.6586, -1.061, 0.03313), (0.5345, -1.061, 0.03313), (0.6586, -1.008, 0.05896), (0.5345, -1.008, 0.05896), (0.6586, -0.9896, 0.06209), (0.5345, -0.9896, 0.06209), (0.6586, -0.9267, 0.06332), (0.5345, -0.9267, 0.06332), (0.6586, -0.9084, 0.06093), (0.5345, -0.9084, 0.06093), (0.6586, -0.8564, 0.03548), (0.5345, -0.8564, 0.03548), (0.6586, -0.8426, 0.02317), (0.5345, -0.8426, 0.02317), (0.6586, -0.8068, -0.02069), (0.5345, -0.8068, -0.02069), (0.6586, -0.7972, -0.03652), (0.5345, -0.7972, -0.03652)], [], [(17, 16, 58, 59), (26, 24, 67, 68), (4, 5, 7, 6), (8, 6, 49, 50), (33, 35, 77, 75), (10, 11, 13, 12), (15, 17, 59, 57), (24, 25, 66, 67), (16, 17, 19, 18), (6, 7, 48, 49), (34, 32, 74, 76), (22, 23, 25, 24), (16, 14, 56, 58), (31, 33, 75, 72), (28, 29, 31, 30), (13, 15, 57, 54), (41, 40, 82, 83), (34, 35, 37, 36), (23, 22, 64, 65), (29, 27, 153, 154), (5, 4, 46, 47), (40, 41, 1, 0), (0, 2, 4, 6, 8, 10, 12, 14, 16, 18, 20, 22, 24, 26, 28, 30, 32, 34, 36, 38, 40), (35, 34, 76, 77), (7, 9, 51, 48), (25, 27, 69, 66), (10, 8, 50, 52), (28, 26, 68, 70), (2, 0, 42, 43), (18, 19, 60, 61), (36, 37, 78, 79), (9, 11, 53, 51), (27, 29, 71, 69), (1, 3, 44, 45), (20, 18, 61, 62), (38, 36, 79, 80), (11, 10, 52, 53), (29, 28, 70, 71), (0, 1, 45, 42), (19, 21, 63, 60), (37, 39, 81, 78), (4, 2, 43, 46), (22, 20, 62, 64), (40, 38, 80, 82), (12, 13, 54, 55), (30, 31, 72, 73), (3, 5, 47, 44), (21, 23, 65, 63), (39, 41, 83, 81), (14, 12, 55, 56), (32, 30, 73, 74), (95, 92, 212, 214), (45, 85, 84, 42), (44, 86, 85, 45), (43, 87, 86, 44), (42, 84, 87, 43), (133, 134, 253, 251), (44, 89, 88, 43), (47, 90, 89, 44), (46, 91, 90, 47), (43, 88, 91, 46), (94, 95, 214, 213), (48, 93, 92, 49), (51, 94, 93, 48), (50, 95, 94, 51), (49, 92, 95, 50), (132, 133, 251, 252), (51, 97, 96, 50), (53, 98, 97, 51), (52, 99, 98, 53), (50, 96, 99, 52), (93, 94, 213, 211), (54, 101, 100, 55), (57, 102, 101, 54), (56, 103, 102, 57), (55, 100, 103, 56), (107, 104, 224, 226), (57, 105, 104, 56), (59, 106, 105, 57), (58, 107, 106, 59), (56, 104, 107, 58), (92, 93, 211, 212), (60, 109, 108, 61), (63, 110, 109, 60), (62, 111, 110, 63), (61, 108, 111, 62), (106, 107, 226, 225), (63, 113, 112, 62), (65, 114, 113, 63), (64, 115, 114, 65), (62, 112, 115, 64), (105, 106, 225, 223), (66, 117, 116, 67), (69, 118, 117, 66), (68, 119, 118, 69), (67, 116, 119, 68), (119, 116, 236, 238), (69, 121, 120, 68), (71, 122, 121, 69), (70, 123, 122, 71), (68, 120, 123, 70), (104, 105, 223, 224), (72, 125, 124, 73), (75, 126, 125, 72), (74, 127, 126, 75), (73, 124, 127, 74), (118, 119, 238, 237), (75, 129, 128, 74), (77, 130, 129, 75), (76, 131, 130, 77), (74, 128, 131, 76), (117, 118, 237, 235), (78, 133, 132, 79), (81, 134, 133, 78), (80, 135, 134, 81), (79, 132, 135, 80), (131, 128, 248, 250), (81, 137, 136, 80), (83, 138, 137, 81), (82, 139, 138, 83), (80, 136, 139, 82), (145, 144, 165, 166), (39, 37, 158, 159), (5, 3, 140, 142), (15, 13, 146, 147), (25, 23, 151, 152), (35, 33, 156, 157), (11, 9, 144, 145), (21, 19, 149, 150), (31, 29, 154, 155), (41, 39, 159, 160), (7, 5, 142, 143), (17, 15, 147, 148), (3, 1, 141, 140), (27, 25, 152, 153), (37, 35, 157, 158), (13, 11, 145, 146), (23, 21, 150, 151), (33, 31, 155, 156), (1, 41, 160, 141), (9, 7, 143, 144), (19, 17, 148, 149), (176, 175, 196, 197), (160, 159, 180, 181), (153, 152, 173, 174), (146, 145, 166, 167), (141, 160, 181, 162), (154, 153, 174, 175), (147, 146, 167, 168), (155, 154, 175, 176), (148, 147, 168, 169), (140, 141, 162, 161), (156, 155, 176, 177), (149, 148, 169, 170), (142, 140, 161, 163), (157, 156, 177, 178), (150, 149, 170, 171), (143, 142, 163, 164), (158, 157, 178, 179), (151, 150, 171, 172), (144, 143, 164, 165), (159, 158, 179, 180), (152, 151, 172, 173), (182, 183, 202, 201, 200, 199, 198, 197, 196, 195, 194, 193, 192, 191, 190, 189, 188, 187, 186, 185, 184), (169, 168, 189, 190), (161, 162, 183, 182), (177, 176, 197, 198), (170, 169, 190, 191), (163, 161, 182, 184), (178, 177, 198, 199), (171, 170, 191, 192), (164, 163, 184, 185), (179, 178, 199, 200), (172, 171, 192, 193), (165, 164, 185, 186), (180, 179, 200, 201), (173, 172, 193, 194), (166, 165, 186, 187), (181, 180, 201, 202), (174, 173, 194, 195), (167, 166, 187, 188), (162, 181, 202, 183), (175, 174, 195, 196), (168, 167, 188, 189), (204, 203, 205, 206), (208, 207, 209, 210), (212, 211, 213, 214), (216, 215, 217, 218), (220, 219, 221, 222), (224, 223, 225, 226), (228, 227, 229, 230), (232, 231, 233, 234), (236, 235, 237, 238), (240, 239, 241, 242), (244, 243, 245, 246), (248, 247, 249, 250), (252, 251, 253, 254), (256, 255, 257, 258), (134, 135, 254, 253), (120, 121, 239, 240), (135, 132, 252, 254), (121, 122, 241, 239), (122, 123, 242, 241), (108, 109, 227, 228), (123, 120, 240, 242), (109, 110, 229, 227), (110, 111, 230, 229), (96, 97, 215, 216), (111, 108, 228, 230), (97, 98, 217, 215), (136, 137, 255, 256), (98, 99, 218, 217), (84, 85, 203, 204), (137, 138, 257, 255), (99, 96, 216, 218), (85, 86, 205, 203), (138, 139, 258, 257), (124, 125, 243, 244), (86, 87, 206, 205), (139, 136, 256, 258), (125, 126, 245, 243), (87, 84, 204, 206), (126, 127, 246, 245), (112, 113, 231, 232), (127, 124, 244, 246), (113, 114, 233, 231), (114, 115, 234, 233), (100, 101, 219, 220), (115, 112, 232, 234), (101, 102, 221, 219), (102, 103, 222, 221), (88, 89, 207, 208), (103, 100, 220, 222), (89, 90, 209, 207), (128, 129, 247, 248), (90, 91, 210, 209), (129, 130, 249, 247), (91, 88, 208, 210), (130, 131, 250, 249), (116, 117, 235, 236)])
_uv = me_cylinder_001.uv_layers.new(name='UVMap')
_uv.uv.foreach_set('vector', [0.619, 1.0, 0.619, 0.5, 0.619, 0.5, 0.619, 1.0, 0.5868, 0.07407, 0.6459, 0.03377, 0.6459, 0.03377, 0.5868, 0.07407, 0.9048, 0.5, 0.9048, 1.0, 0.8571, 1.0, 0.8571, 0.5, 0.9734, 0.3377, 0.9376, 0.3996, 0.9376, 0.3996, 0.9734, 0.3377, 0.01067, 0.2679, 0.02659, 0.3377, 0.02659, 0.3377, 0.01067, 0.2679, 0.7619, 0.5, 0.7619, 1.0, 0.7143, 1.0, 0.7143, 0.5, 0.4578, 0.13, 0.4132, 0.07407, 0.4132, 0.07407, 0.4578, 0.13, 0.4286, 0.5, 0.4286, 1.0, 0.4286, 1.0, 0.4286, 0.5, 0.619, 0.5, 0.619, 1.0, 0.5714, 1.0, 0.5714, 0.5, 0.8571, 0.5, 0.8571, 1.0, 0.8571, 1.0, 0.8571, 0.5, 0.5266, 0.3377, 0.5107, 0.2679, 0.5107, 0.2679, 0.5266, 0.3377, 0.4762, 0.5, 0.4762, 1.0, 0.4286, 1.0, 0.4286, 0.5, 0.9132, 0.07407, 0.9578, 0.13, 0.9578, 0.13, 0.9132, 0.07407, 0.01602, 0.1966, 0.01067, 0.2679, 0.01067, 0.2679, 0.01602, 0.1966, 0.3333, 0.5, 0.3333, 1.0, 0.2857, 1.0, 0.2857, 0.5, 0.484, 0.1966, 0.4578, 0.13, 0.4578, 0.13, 0.484, 0.1966, 0.04762, 1.0, 0.04762, 0.5, 0.04762, 0.5, 0.04762, 1.0, 0.1905, 0.5, 0.1905, 1.0, 0.1429, 1.0, 0.1429, 0.5, 0.4762, 1.0, 0.4762, 0.5, 0.4762, 0.5, 0.4762, 1.0, 0.04215, 0.13, 0.08676, 0.07407, 0.08676, 0.07407, 0.04215, 0.13, 0.9048, 1.0, 0.9048, 0.5, 0.9048, 0.5, 0.9048, 1.0, 0.04762, 0.5, 0.04762, 1.0, 5.215e-08, 1.0, 5.215e-08, 0.5, 0.75, 0.49, 0.8207, 0.4793, 0.8852, 0.4483, 0.9376, 0.3996, 0.9734, 0.3377, 0.9893, 0.2679, 0.984, 0.1966, 0.9578, 0.13, 0.9132, 0.07407, 0.8541, 0.03377, 0.7858, 0.01268, 0.7142, 0.01268, 0.6459, 0.03377, 0.5868, 0.07407, 0.5422, 0.13, 0.516, 0.1966, 0.5107, 0.2679, 0.5266, 0.3377, 0.5624, 0.3996, 0.6148, 0.4483, 0.6793, 0.4793, 0.1905, 1.0, 0.1905, 0.5, 0.1905, 0.5, 0.1905, 1.0, 0.4376, 0.3996, 0.4734, 0.3377, 0.4734, 0.3377, 0.4376, 0.3996, 0.1459, 0.03377, 0.08676, 0.07407, 0.08676, 0.07407, 0.1459, 0.03377, 0.9893, 0.2679, 0.9734, 0.3377, 0.9734, 0.3377, 0.9893, 0.2679, 0.5422, 0.13, 0.5868, 0.07407, 0.5868, 0.07407, 0.5422, 0.13, 0.8207, 0.4793, 0.75, 0.49, 0.75, 0.49, 0.8207, 0.4793, 0.5714, 0.5, 0.5714, 1.0, 0.5714, 1.0, 0.5714, 0.5, 0.1429, 0.5, 0.1429, 1.0, 0.1429, 1.0, 0.1429, 0.5, 0.4734, 0.3377, 0.4893, 0.2679, 0.4893, 0.2679, 0.4734, 0.3377, 0.08676, 0.07407, 0.04215, 0.13, 0.04215, 0.13, 0.08676, 0.07407, 0.25, 0.49, 0.3207, 0.4793, 0.3207, 0.4793, 0.25, 0.49, 0.7858, 0.01268, 0.8541, 0.03377, 0.8541, 0.03377, 0.7858, 0.01268, 0.6148, 0.4483, 0.5624, 0.3996, 0.5624, 0.3996, 0.6148, 0.4483, 0.7619, 1.0, 0.7619, 0.5, 0.7619, 0.5, 0.7619, 1.0, 0.3333, 1.0, 0.3333, 0.5, 0.3333, 0.5, 0.3333, 1.0, 5.215e-08, 0.5, 5.215e-08, 1.0, 5.215e-08, 1.0, 5.215e-08, 0.5, 0.3541, 0.03377, 0.2858, 0.01268, 0.2858, 0.01268, 0.3541, 0.03377, 0.06236, 0.3996, 0.1148, 0.4483, 0.1148, 0.4483, 0.06236, 0.3996, 0.8852, 0.4483, 0.8207, 0.4793, 0.8207, 0.4793, 0.8852, 0.4483, 0.7142, 0.01268, 0.7858, 0.01268, 0.7858, 0.01268, 0.7142, 0.01268, 0.6793, 0.4793, 0.6148, 0.4483, 0.6148, 0.4483, 0.6793, 0.4793, 0.7143, 0.5, 0.7143, 1.0, 0.7143, 1.0, 0.7143, 0.5, 0.2857, 0.5, 0.2857, 1.0, 0.2857, 1.0, 0.2857, 0.5, 0.3207, 0.4793, 0.3852, 0.4483, 0.3852, 0.4483, 0.3207, 0.4793, 0.2858, 0.01268, 0.2142, 0.01268, 0.2142, 0.01268, 0.2858, 0.01268, 0.1148, 0.4483, 0.1793, 0.4793, 0.1793, 0.4793, 0.1148, 0.4483, 0.9578, 0.13, 0.984, 0.1966, 0.984, 0.1966, 0.9578, 0.13, 0.5107, 0.2679, 0.516, 0.1966, 0.516, 0.1966, 0.5107, 0.2679, 0.8095, 0.5, 0.8571, 0.5, 0.8571, 0.5, 0.8095, 0.5, 1.0, 1.0, 1.0, 1.0, 1.0, 0.5, 1.0, 0.5, 0.9524, 1.0, 0.9524, 1.0, 1.0, 1.0, 1.0, 1.0, 0.9524, 0.5, 0.9524, 0.5, 0.9524, 1.0, 0.9524, 1.0, 1.0, 0.5, 1.0, 0.5, 0.9524, 0.5, 0.9524, 0.5, 0.1429, 1.0, 0.09524, 1.0, 0.09524, 1.0, 0.1429, 1.0, 0.9524, 1.0, 0.9524, 1.0, 0.9524, 0.5, 0.9524, 0.5, 0.9048, 1.0, 0.9048, 1.0, 0.9524, 1.0, 0.9524, 1.0, 0.9048, 0.5, 0.9048, 0.5, 0.9048, 1.0, 0.9048, 1.0, 0.9524, 0.5, 0.9524, 0.5, 0.9048, 0.5, 0.9048, 0.5, 0.8095, 1.0, 0.8095, 0.5, 0.8095, 0.5, 0.8095, 1.0, 0.8571, 1.0, 0.8571, 1.0, 0.8571, 0.5, 0.8571, 0.5, 0.8095, 1.0, 0.8095, 1.0, 0.8571, 1.0, 0.8571, 1.0, 0.8095, 0.5, 0.8095, 0.5, 0.8095, 1.0, 0.8095, 1.0, 0.8571, 0.5, 0.8571, 0.5, 0.8095, 0.5, 0.8095, 0.5, 0.1429, 0.5, 0.1429, 1.0, 0.1429, 1.0, 0.1429, 0.5, 0.8095, 1.0, 0.8095, 1.0, 0.8095, 0.5, 0.8095, 0.5, 0.7619, 1.0, 0.7619, 1.0, 0.8095, 1.0, 0.8095, 1.0, 0.7619, 0.5, 0.7619, 0.5, 0.7619, 1.0, 0.7619, 1.0, 0.8095, 0.5, 0.8095, 0.5, 0.7619, 0.5, 0.7619, 0.5, 0.8571, 1.0, 0.8095, 1.0, 0.8095, 1.0, 0.8571, 1.0, 0.7143, 1.0, 0.7143, 1.0, 0.7143, 0.5, 0.7143, 0.5, 0.6667, 1.0, 0.6667, 1.0, 0.7143, 1.0, 0.7143, 1.0, 0.6667, 0.5, 0.6667, 0.5, 0.6667, 1.0, 0.6667, 1.0, 0.7143, 0.5, 0.7143, 0.5, 0.6667, 0.5, 0.6667, 0.5, 0.619, 0.5, 0.6667, 0.5, 0.6667, 0.5, 0.619, 0.5, 0.6667, 1.0, 0.6667, 1.0, 0.6667, 0.5, 0.6667, 0.5, 0.619, 1.0, 0.619, 1.0, 0.6667, 1.0, 0.6667, 1.0, 0.619, 0.5, 0.619, 0.5, 0.619, 1.0, 0.619, 1.0, 0.6667, 0.5, 0.6667, 0.5, 0.619, 0.5, 0.619, 0.5, 0.8571, 0.5, 0.8571, 1.0, 0.8571, 1.0, 0.8571, 0.5, 0.5714, 1.0, 0.5714, 1.0, 0.5714, 0.5, 0.5714, 0.5, 0.5238, 1.0, 0.5238, 1.0, 0.5714, 1.0, 0.5714, 1.0, 0.5238, 0.5, 0.5238, 0.5, 0.5238, 1.0, 0.5238, 1.0, 0.5714, 0.5, 0.5714, 0.5, 0.5238, 0.5, 0.5238, 0.5, 0.619, 1.0, 0.619, 0.5, 0.619, 0.5, 0.619, 1.0, 0.5238, 1.0, 0.5238, 1.0, 0.5238, 0.5, 0.5238, 0.5, 0.4762, 1.0, 0.4762, 1.0, 0.5238, 1.0, 0.5238, 1.0, 0.4762, 0.5, 0.4762, 0.5, 0.4762, 1.0, 0.4762, 1.0, 0.5238, 0.5, 0.5238, 0.5, 0.4762, 0.5, 0.4762, 0.5, 0.6667, 1.0, 0.619, 1.0, 0.619, 1.0, 0.6667, 1.0, 0.4286, 1.0, 0.4286, 1.0, 0.4286, 0.5, 0.4286, 0.5, 0.381, 1.0, 0.381, 1.0, 0.4286, 1.0, 0.4286, 1.0, 0.381, 0.5, 0.381, 0.5, 0.381, 1.0, 0.381, 1.0, 0.4286, 0.5, 0.4286, 0.5, 0.381, 0.5, 0.381, 0.5, 0.381, 0.5, 0.4286, 0.5, 0.4286, 0.5, 0.381, 0.5, 0.381, 1.0, 0.381, 1.0, 0.381, 0.5, 0.381, 0.5, 0.3333, 1.0, 0.3333, 1.0, 0.381, 1.0, 0.381, 1.0, 0.3333, 0.5, 0.3333, 0.5, 0.3333, 1.0, 0.3333, 1.0, 0.381, 0.5, 0.381, 0.5, 0.3333, 0.5, 0.3333, 0.5, 0.6667, 0.5, 0.6667, 1.0, 0.6667, 1.0, 0.6667, 0.5, 0.2857, 1.0, 0.2857, 1.0, 0.2857, 0.5, 0.2857, 0.5, 0.2381, 1.0, 0.2381, 1.0, 0.2857, 1.0, 0.2857, 1.0, 0.2381, 0.5, 0.2381, 0.5, 0.2381, 1.0, 0.2381, 1.0, 0.2857, 0.5, 0.2857, 0.5, 0.2381, 0.5, 0.2381, 0.5, 0.381, 1.0, 0.381, 0.5, 0.381, 0.5, 0.381, 1.0, 0.2381, 1.0, 0.2381, 1.0, 0.2381, 0.5, 0.2381, 0.5, 0.1905, 1.0, 0.1905, 1.0, 0.2381, 1.0, 0.2381, 1.0, 0.1905, 0.5, 0.1905, 0.5, 0.1905, 1.0, 0.1905, 1.0, 0.2381, 0.5, 0.2381, 0.5, 0.1905, 0.5, 0.1905, 0.5, 0.4286, 1.0, 0.381, 1.0, 0.381, 1.0, 0.4286, 1.0, 0.1429, 1.0, 0.1429, 1.0, 0.1429, 0.5, 0.1429, 0.5, 0.09524, 1.0, 0.09524, 1.0, 0.1429, 1.0, 0.1429, 1.0, 0.09524, 0.5, 0.09524, 0.5, 0.09524, 1.0, 0.09524, 1.0, 0.1429, 0.5, 0.1429, 0.5, 0.09524, 0.5, 0.09524, 0.5, 0.1905, 0.5, 0.2381, 0.5, 0.2381, 0.5, 0.1905, 0.5, 0.09524, 1.0, 0.09524, 1.0, 0.09524, 0.5, 0.09524, 0.5, 0.04762, 1.0, 0.04762, 1.0, 0.09524, 1.0, 0.09524, 1.0, 0.04762, 0.5, 0.04762, 0.5, 0.04762, 1.0, 0.04762, 1.0, 0.09524, 0.5, 0.09524, 0.5, 0.04762, 0.5, 0.04762, 0.5, 0.4893, 0.2679, 0.4734, 0.3377, 0.4734, 0.3377, 0.4893, 0.2679, 0.1148, 0.4483, 0.06236, 0.3996, 0.06236, 0.3996, 0.1148, 0.4483, 0.3852, 0.4483, 0.3207, 0.4793, 0.3207, 0.4793, 0.3852, 0.4483, 0.4578, 0.13, 0.484, 0.1966, 0.484, 0.1966, 0.4578, 0.13, 0.4286, 1.0, 0.4762, 1.0, 0.4762, 1.0, 0.4286, 1.0, 0.02659, 0.3377, 0.01067, 0.2679, 0.01067, 0.2679, 0.02659, 0.3377, 0.4893, 0.2679, 0.4734, 0.3377, 0.4734, 0.3377, 0.4893, 0.2679, 0.2858, 0.01268, 0.3541, 0.03377, 0.3541, 0.03377, 0.2858, 0.01268, 0.2857, 1.0, 0.3333, 1.0, 0.3333, 1.0, 0.2857, 1.0, 0.1793, 0.4793, 0.1148, 0.4483, 0.1148, 0.4483, 0.1793, 0.4793, 0.8571, 1.0, 0.9048, 1.0, 0.9048, 1.0, 0.8571, 1.0, 0.4132, 0.07407, 0.4578, 0.13, 0.4578, 0.13, 0.4132, 0.07407, 0.3207, 0.4793, 0.25, 0.49, 0.25, 0.49, 0.3207, 0.4793, 0.08676, 0.07407, 0.1459, 0.03377, 0.1459, 0.03377, 0.08676, 0.07407, 0.1429, 1.0, 0.1905, 1.0, 0.1905, 1.0, 0.1429, 1.0, 0.7143, 1.0, 0.7619, 1.0, 0.7619, 1.0, 0.7143, 1.0, 0.2142, 0.01268, 0.2858, 0.01268, 0.2858, 0.01268, 0.2142, 0.01268, 0.01067, 0.2679, 0.01602, 0.1966, 0.01602, 0.1966, 0.01067, 0.2679, 5.215e-08, 1.0, 0.04762, 1.0, 0.04762, 1.0, 5.215e-08, 1.0, 0.4734, 0.3377, 0.4376, 0.3996, 0.4376, 0.3996, 0.4734, 0.3377, 0.5714, 1.0, 0.619, 1.0, 0.619, 1.0, 0.5714, 1.0, 0.2857, 1.0, 0.3333, 1.0, 0.3333, 1.0, 0.2857, 1.0, 0.1793, 0.4793, 0.1148, 0.4483, 0.1148, 0.4483, 0.1793, 0.4793, 0.08676, 0.07407, 0.1459, 0.03377, 0.1459, 0.03377, 0.08676, 0.07407, 0.7143, 1.0, 0.7619, 1.0, 0.7619, 1.0, 0.7143, 1.0, 5.215e-08, 1.0, 0.04762, 1.0, 0.04762, 1.0, 5.215e-08, 1.0, 0.04215, 0.13, 0.08676, 0.07407, 0.08676, 0.07407, 0.04215, 0.13, 0.4578, 0.13, 0.484, 0.1966, 0.484, 0.1966, 0.4578, 0.13, 0.2857, 1.0, 0.3333, 1.0, 0.3333, 1.0, 0.2857, 1.0, 0.4132, 0.07407, 0.4578, 0.13, 0.4578, 0.13, 0.4132, 0.07407, 0.3207, 0.4793, 0.25, 0.49, 0.25, 0.49, 0.3207, 0.4793, 0.01067, 0.2679, 0.01602, 0.1966, 0.01602, 0.1966, 0.01067, 0.2679, 0.5714, 1.0, 0.619, 1.0, 0.619, 1.0, 0.5714, 1.0, 0.3852, 0.4483, 0.3207, 0.4793, 0.3207, 0.4793, 0.3852, 0.4483, 0.02659, 0.3377, 0.01067, 0.2679, 0.01067, 0.2679, 0.02659, 0.3377, 0.2858, 0.01268, 0.3541, 0.03377, 0.3541, 0.03377, 0.2858, 0.01268, 0.8571, 1.0, 0.9048, 1.0, 0.9048, 1.0, 0.8571, 1.0, 0.1429, 1.0, 0.1905, 1.0, 0.1905, 1.0, 0.1429, 1.0, 0.2142, 0.01268, 0.2858, 0.01268, 0.2858, 0.01268, 0.2142, 0.01268, 0.4734, 0.3377, 0.4376, 0.3996, 0.4376, 0.3996, 0.4734, 0.3377, 0.1148, 0.4483, 0.06236, 0.3996, 0.06236, 0.3996, 0.1148, 0.4483, 0.4286, 1.0, 0.4762, 1.0, 0.4762, 1.0, 0.4286, 1.0, 0.3207, 0.4793, 0.25, 0.49, 0.1793, 0.4793, 0.1148, 0.4483, 0.06236, 0.3996, 0.02659, 0.3377, 0.01067, 0.2679, 0.01602, 0.1966, 0.04215, 0.13, 0.08676, 0.07407, 0.1459, 0.03377, 0.2142, 0.01268, 0.2858, 0.01268, 0.3541, 0.03377, 0.4132, 0.07407, 0.4578, 0.13, 0.484, 0.1966, 0.4893, 0.2679, 0.4734, 0.3377, 0.4376, 0.3996, 0.3852, 0.4483, 0.4132, 0.07407, 0.4578, 0.13, 0.4578, 0.13, 0.4132, 0.07407, 0.3207, 0.4793, 0.25, 0.49, 0.25, 0.49, 0.3207, 0.4793, 0.01067, 0.2679, 0.01602, 0.1966, 0.01602, 0.1966, 0.01067, 0.2679, 0.5714, 1.0, 0.619, 1.0, 0.619, 1.0, 0.5714, 1.0, 0.3852, 0.4483, 0.3207, 0.4793, 0.3207, 0.4793, 0.3852, 0.4483, 0.02659, 0.3377, 0.01067, 0.2679, 0.01067, 0.2679, 0.02659, 0.3377, 0.2858, 0.01268, 0.3541, 0.03377, 0.3541, 0.03377, 0.2858, 0.01268, 0.8571, 1.0, 0.9048, 1.0, 0.9048, 1.0, 0.8571, 1.0, 0.1429, 1.0, 0.1905, 1.0, 0.1905, 1.0, 0.1429, 1.0, 0.2142, 0.01268, 0.2858, 0.01268, 0.2858, 0.01268, 0.2142, 0.01268, 0.4734, 0.3377, 0.4376, 0.3996, 0.4376, 0.3996, 0.4734, 0.3377, 0.1148, 0.4483, 0.06236, 0.3996, 0.06236, 0.3996, 0.1148, 0.4483, 0.4286, 1.0, 0.4762, 1.0, 0.4762, 1.0, 0.4286, 1.0, 0.4893, 0.2679, 0.4734, 0.3377, 0.4734, 0.3377, 0.4893, 0.2679, 0.1793, 0.4793, 0.1148, 0.4483, 0.1148, 0.4483, 0.1793, 0.4793, 0.08676, 0.07407, 0.1459, 0.03377, 0.1459, 0.03377, 0.08676, 0.07407, 0.7143, 1.0, 0.7619, 1.0, 0.7619, 1.0, 0.7143, 1.0, 5.215e-08, 1.0, 0.04762, 1.0, 0.04762, 1.0, 5.215e-08, 1.0, 0.04215, 0.13, 0.08676, 0.07407, 0.08676, 0.07407, 0.04215, 0.13, 0.4578, 0.13, 0.484, 0.1966, 0.484, 0.1966, 0.4578, 0.13, 1.0, 0.5, 1.0, 1.0, 0.9524, 1.0, 0.9524, 0.5, 0.9524, 0.5, 0.9524, 1.0, 0.9048, 1.0, 0.9048, 0.5, 0.8571, 0.5, 0.8571, 1.0, 0.8095, 1.0, 0.8095, 0.5, 0.8095, 0.5, 0.8095, 1.0, 0.7619, 1.0, 0.7619, 0.5, 0.7143, 0.5, 0.7143, 1.0, 0.6667, 1.0, 0.6667, 0.5, 0.6667, 0.5, 0.6667, 1.0, 0.619, 1.0, 0.619, 0.5, 0.5714, 0.5, 0.5714, 1.0, 0.5238, 1.0, 0.5238, 0.5, 0.5238, 0.5, 0.5238, 1.0, 0.4762, 1.0, 0.4762, 0.5, 0.4286, 0.5, 0.4286, 1.0, 0.381, 1.0, 0.381, 0.5, 0.381, 0.5, 0.381, 1.0, 0.3333, 1.0, 0.3333, 0.5, 0.2857, 0.5, 0.2857, 1.0, 0.2381, 1.0, 0.2381, 0.5, 0.2381, 0.5, 0.2381, 1.0, 0.1905, 1.0, 0.1905, 0.5, 0.1429, 0.5, 0.1429, 1.0, 0.09524, 1.0, 0.09524, 0.5, 0.09524, 0.5, 0.09524, 1.0, 0.04762, 1.0, 0.04762, 0.5, 0.09524, 1.0, 0.09524, 0.5, 0.09524, 0.5, 0.09524, 1.0, 0.381, 0.5, 0.381, 1.0, 0.381, 1.0, 0.381, 0.5, 0.09524, 0.5, 0.1429, 0.5, 0.1429, 0.5, 0.09524, 0.5, 0.381, 1.0, 0.3333, 1.0, 0.3333, 1.0, 0.381, 1.0, 0.3333, 1.0, 0.3333, 0.5, 0.3333, 0.5, 0.3333, 1.0, 0.5714, 0.5, 0.5714, 1.0, 0.5714, 1.0, 0.5714, 0.5, 0.3333, 0.5, 0.381, 0.5, 0.381, 0.5, 0.3333, 0.5, 0.5714, 1.0, 0.5238, 1.0, 0.5238, 1.0, 0.5714, 1.0, 0.5238, 1.0, 0.5238, 0.5, 0.5238, 0.5, 0.5238, 1.0, 0.8095, 0.5, 0.8095, 1.0, 0.8095, 1.0, 0.8095, 0.5, 0.5238, 0.5, 0.5714, 0.5, 0.5714, 0.5, 0.5238, 0.5, 0.8095, 1.0, 0.7619, 1.0, 0.7619, 1.0, 0.8095, 1.0, 0.09524, 0.5, 0.09524, 1.0, 0.09524, 1.0, 0.09524, 0.5, 0.7619, 1.0, 0.7619, 0.5, 0.7619, 0.5, 0.7619, 1.0, 1.0, 0.5, 1.0, 1.0, 1.0, 1.0, 1.0, 0.5, 0.09524, 1.0, 0.04762, 1.0, 0.04762, 1.0, 0.09524, 1.0, 0.7619, 0.5, 0.8095, 0.5, 0.8095, 0.5, 0.7619, 0.5, 1.0, 1.0, 0.9524, 1.0, 0.9524, 1.0, 1.0, 1.0, 0.04762, 1.0, 0.04762, 0.5, 0.04762, 0.5, 0.04762, 1.0, 0.2857, 0.5, 0.2857, 1.0, 0.2857, 1.0, 0.2857, 0.5, 0.9524, 1.0, 0.9524, 0.5, 0.9524, 0.5, 0.9524, 1.0, 0.04762, 0.5, 0.09524, 0.5, 0.09524, 0.5, 0.04762, 0.5, 0.2857, 1.0, 0.2381, 1.0, 0.2381, 1.0, 0.2857, 1.0, 0.9524, 0.5, 1.0, 0.5, 1.0, 0.5, 0.9524, 0.5, 0.2381, 1.0, 0.2381, 0.5, 0.2381, 0.5, 0.2381, 1.0, 0.5238, 0.5, 0.5238, 1.0, 0.5238, 1.0, 0.5238, 0.5, 0.2381, 0.5, 0.2857, 0.5, 0.2857, 0.5, 0.2381, 0.5, 0.5238, 1.0, 0.4762, 1.0, 0.4762, 1.0, 0.5238, 1.0, 0.4762, 1.0, 0.4762, 0.5, 0.4762, 0.5, 0.4762, 1.0, 0.7143, 0.5, 0.7143, 1.0, 0.7143, 1.0, 0.7143, 0.5, 0.4762, 0.5, 0.5238, 0.5, 0.5238, 0.5, 0.4762, 0.5, 0.7143, 1.0, 0.6667, 1.0, 0.6667, 1.0, 0.7143, 1.0, 0.6667, 1.0, 0.6667, 0.5, 0.6667, 0.5, 0.6667, 1.0, 0.9524, 0.5, 0.9524, 1.0, 0.9524, 1.0, 0.9524, 0.5, 0.6667, 0.5, 0.7143, 0.5, 0.7143, 0.5, 0.6667, 0.5, 0.9524, 1.0, 0.9048, 1.0, 0.9048, 1.0, 0.9524, 1.0, 0.2381, 0.5, 0.2381, 1.0, 0.2381, 1.0, 0.2381, 0.5, 0.9048, 1.0, 0.9048, 0.5, 0.9048, 0.5, 0.9048, 1.0, 0.2381, 1.0, 0.1905, 1.0, 0.1905, 1.0, 0.2381, 1.0, 0.9048, 0.5, 0.9524, 0.5, 0.9524, 0.5, 0.9048, 0.5, 0.1905, 1.0, 0.1905, 0.5, 0.1905, 0.5, 0.1905, 1.0, 0.4286, 0.5, 0.4286, 1.0, 0.4286, 1.0, 0.4286, 0.5])
me_cylinder_001.update()

# ---- objects
ob_cube = bpy.data.objects.new('Cube', me_cube)
ob_plano_superior = bpy.data.objects.new('plano superior', None)
ob_plano_lateral = bpy.data.objects.new('plano lateral', None)
ob_plano_frontal = bpy.data.objects.new('plano frontal', None)
ob_cylinder = bpy.data.objects.new('Cylinder', me_cylinder)
ob_cylinder_001 = bpy.data.objects.new('Cylinder.001', me_cylinder_001)

# ---- transforms, parenting, visibility, modifiers, constraints
ob_cube.location = (0.0, 0.0, 0.0)
ob_cube.lock_rotations_4d = False
ob_cube.empty_display_type = 'ARROWS'
ob_cube.lineart.crease_threshold = 0.0
_m = ob_cube.modifiers.new('Mirror', 'MIRROR')
_m.use_clip = True
_m = ob_cube.modifiers.new('Solidify', 'SOLIDIFY')
_m.offset = 1.0
_m = ob_cube.modifiers.new('Subdivision', 'SUBSURF')
_m.levels = 3
ob_plano_superior.location = (-0.6928, 0.9428, 0.0)
ob_plano_superior.rotation_euler = (0.0, -0.0, -4.712)
ob_plano_superior.empty_display_type = 'IMAGE'
ob_plano_superior.empty_display_size = 5.0
ob_plano_superior.use_empty_image_alpha = True
ob_plano_superior.color = (1.0, 1.0, 1.0, 0.2598)
ob_plano_lateral.location = (-0.0003503, 0.9404, -0.8532)
ob_plano_lateral.rotation_euler = (1.571, 1.192e-08, -4.712)
ob_plano_lateral.empty_display_type = 'IMAGE'
ob_plano_lateral.empty_display_size = 5.0
ob_plano_lateral.use_empty_image_alpha = True
ob_plano_lateral.color = (1.0, 1.0, 1.0, 0.3386)
ob_plano_frontal.location = (1.74, 0.2466, -0.8549)
ob_plano_frontal.rotation_euler = (1.571, 1.192e-08, -3.142)
ob_plano_frontal.empty_display_type = 'IMAGE'
ob_plano_frontal.empty_display_size = 5.0
ob_plano_frontal.use_empty_image_alpha = True
ob_plano_frontal.color = (1.0, 1.0, 1.0, 0.2756)
ob_cylinder.location = (0.0, 0.05312, 0.0)
_m = ob_cylinder.modifiers.new('Mirror', 'MIRROR')
_m.use_axis = (True, True, False)
_m = ob_cylinder.modifiers.new('Solidify', 'SOLIDIFY')
_m.thickness = 0.04
_m = ob_cylinder.modifiers.new('Bevel', 'BEVEL')
_m.width = 0.01
_m.width_pct = 0.01
ob_cylinder_001.location = (0.0, 0.05278, 0.0)
_m = ob_cylinder_001.modifiers.new('Mirror', 'MIRROR')
_m.use_axis = (True, True, False)

# ---- collection membership
col_collection.objects.link(ob_cube)
col_collection.objects.link(ob_plano_superior)
col_collection.objects.link(ob_plano_lateral)
col_collection.objects.link(ob_plano_frontal)
col_collection.objects.link(ob_cylinder)
col_collection.objects.link(ob_cylinder_001)

# ---- scene / render settings (as saved in the file)
scene.frame_start = 1; scene.frame_end = 250; scene.frame_set(1)
scene.render.engine = 'BLENDER_EEVEE_NEXT'
bpy.context.view_layer.update()

# ---- added for rendering (the .blend has no active camera and no usable light): camera, sun
cam_auto = bpy.data.cameras.new('AutoCamera')
cam_auto.lens = 50.0
cam_auto.sensor_width = 36.0
cam_auto.clip_end = 1000.0
ob_auto_camera = bpy.data.objects.new('AutoCamera', cam_auto)
scene.collection.objects.link(ob_auto_camera)
ob_auto_camera.location = (3.13776, -3.74501, 2.59031)
ob_auto_camera.rotation_euler = (1.09748, -7.21219e-08, 0.694738)
scene.camera = ob_auto_camera
light_auto_sun = bpy.data.lights.new('AutoSun', 'SUN')
light_auto_sun.energy = 3.0
light_auto_sun.angle = 0.0523599
ob_auto_sun = bpy.data.objects.new('AutoSun', light_auto_sun)
scene.collection.objects.link(ob_auto_sun)
ob_auto_sun.rotation_euler = (0.872665, 0.174533, 0.523599)
bpy.context.view_layer.update()
